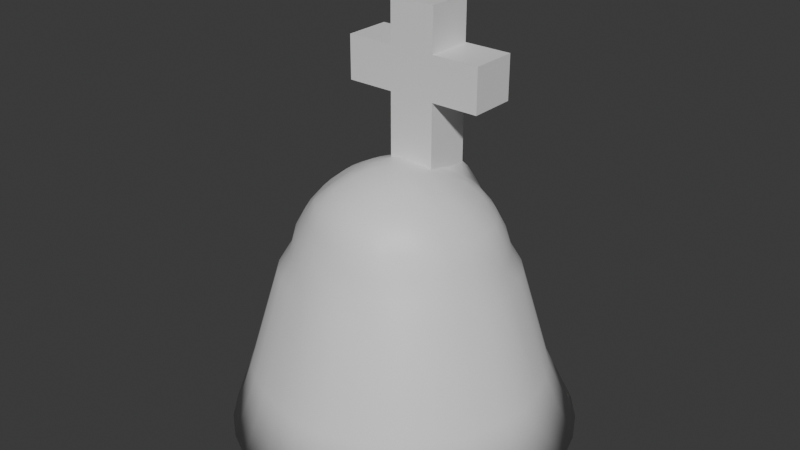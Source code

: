# Source: Hood.blend  (saved by Blender 4.0.36; exported with 4.5.12 LTS)
import bpy
from mathutils import Matrix  # noqa: F401  (used for matrix-valued properties, if any)

bpy.ops.wm.read_factory_settings(use_empty=True)
scene = bpy.context.scene
scene.name = 'Scene'

# ---- collections
col_collection = bpy.data.collections.new('Collection'); scene.collection.children.link(col_collection)

# ---- materials (node trees are filled in below, after node groups)
mat_material = bpy.data.materials.new('Material')
mat_material.alpha_threshold = 0.0
mat_material.use_transparent_shadow = False
mat_material.roughness = 0.5
mat_material.line_color = (0.0, 0.0, 0.0, 1.0)

# ---- material node trees
mat_material.use_nodes = True; mat_material.node_tree.nodes.clear()
_N = mat_material.node_tree.nodes; _L = mat_material.node_tree.links
n0 = _N.new('ShaderNodeOutputMaterial'); n0.name = 'Material Output'; n0.location = (300, 300)
n1 = _N.new('ShaderNodeBsdfPrincipled'); n1.name = 'Principled BSDF'; n1.location = (10, 300)
n1.inputs[3].default_value = 1.45
_L.new(n1.outputs[0], n0.inputs[0])
n0.is_active_output = True

# ---- world
world_world = bpy.data.worlds.new('World'); scene.world = world_world
world_world.use_nodes = True; world_world.node_tree.nodes.clear()
_N = world_world.node_tree.nodes; _L = world_world.node_tree.links
n0 = _N.new('ShaderNodeOutputWorld'); n0.name = 'World Output'; n0.location = (300, 300)
n1 = _N.new('ShaderNodeBackground'); n1.name = 'Background'; n1.location = (10, 300)
n1.inputs[0].default_value = (0.05088, 0.05088, 0.05088, 1.0)
_L.new(n1.outputs[0], n0.inputs[0])
n0.is_active_output = True
world_world.color = (0.05088, 0.05088, 0.05088)
world_world.use_sun_shadow = False
world_world.sun_shadow_jitter_overblur = 0.0

# ---- meshes
me_base_001 = bpy.data.meshes.new('Base.001')
me_base_001.from_pydata([(0.0, 0.1561, 5.285), (0.03045, 0.1531, 5.285), (0.0, 0.0, 5.3), (5.215e-08, 0.3061, 5.239), (-0.03045, 0.1531, 5.285), (-0.05973, 0.3003, 5.239), (-0.05973, 0.1442, 5.285), (-0.1172, 0.2828, 5.239), (-0.08671, 0.1298, 5.285), (-0.1701, 0.2546, 5.239), (-0.1104, 0.1104, 5.285), (-0.2165, 0.2165, 5.239), (-0.1298, 0.08671, 5.285), (-0.2546, 0.1701, 5.239), (-0.1442, 0.05973, 5.285), (-0.2828, 0.1172, 5.239), (-0.1531, 0.03045, 5.285), (-0.3003, 0.05973, 5.239), (-0.1561, 4.284e-08, 5.285), (-0.3061, 3.725e-08, 5.239), (-0.1531, -0.03045, 5.285), (-0.3003, -0.05973, 5.239), (-0.1442, -0.05973, 5.285), (-0.2828, -0.1172, 5.239), (-0.1298, -0.08671, 5.285), (-0.2546, -0.1701, 5.239), (-0.1104, -0.1104, 5.285), (-0.2165, -0.2165, 5.239), (-0.08671, -0.1298, 5.285), (-0.1701, -0.2546, 5.239), (-0.05973, -0.1442, 5.285), (-0.1172, -0.2828, 5.239), (-0.03045, -0.1531, 5.285), (-0.05973, -0.3003, 5.239), (-2.608e-08, -0.1561, 5.285), (-2.235e-08, -0.3061, 5.239), (0.03045, -0.1531, 5.285), (0.05973, -0.3003, 5.239), (0.05973, -0.1442, 5.285), (0.1172, -0.2828, 5.239), (0.08671, -0.1298, 5.285), (0.1701, -0.2546, 5.239), (0.1104, -0.1104, 5.285), (0.2165, -0.2165, 5.239), (0.1298, -0.08671, 5.285), (0.2546, -0.1701, 5.239), (0.1442, -0.05973, 5.285), (0.2828, -0.1172, 5.239), (0.1531, -0.03045, 5.285), (0.3003, -0.05973, 5.239), (0.1561, -1.49e-08, 5.285), (0.3061, -1.49e-08, 5.239), (0.1531, 0.03045, 5.285), (0.3003, 0.05973, 5.239), (0.1442, 0.05973, 5.285), (0.2828, 0.1172, 5.239), (0.1298, 0.08671, 5.285), (0.2546, 0.1701, 5.239), (0.1104, 0.1104, 5.285), (0.2165, 0.2165, 5.239), (0.08671, 0.1298, 5.285), (0.1701, 0.2546, 5.239), (0.05973, 0.1442, 5.285), (0.1172, 0.2828, 5.239), (0.1701, 0.4106, 5.165), (0.05973, 0.3003, 5.239), (0.08671, 0.4359, 5.165), (0.1104, 0.5548, 5.066), (0.0, 0.4445, 5.165), (0.0, 0.5657, 5.066), (-0.08671, 0.4359, 5.165), (-0.1104, 0.5548, 5.066), (-0.1701, 0.4106, 5.165), (-0.2165, 0.5226, 5.066), (-0.2469, 0.3696, 5.165), (-0.3143, 0.4703, 5.066), (-0.3143, 0.3143, 5.165), (-0.4, 0.4, 5.066), (-0.3696, 0.2469, 5.165), (-0.4703, 0.3143, 5.066), (-0.4106, 0.1701, 5.165), (-0.5226, 0.2165, 5.066), (-0.4359, 0.08671, 5.165), (-0.5548, 0.1104, 5.066), (-0.4445, 8.196e-08, 5.165), (-0.5657, 7.451e-08, 5.066), (-0.4359, -0.08671, 5.165), (-0.5548, -0.1104, 5.066), (-0.4106, -0.1701, 5.165), (-0.5226, -0.2165, 5.066), (-0.3696, -0.2469, 5.165), (-0.4703, -0.3143, 5.066), (-0.3143, -0.3143, 5.165), (-0.4, -0.4, 5.066), (-0.2469, -0.3696, 5.165), (-0.3143, -0.4703, 5.066), (-0.1701, -0.4106, 5.165), (-0.2165, -0.5226, 5.066), (-0.08671, -0.4359, 5.165), (-0.1104, -0.5548, 5.066), (-5.96e-08, -0.4445, 5.165), (-4.47e-08, -0.5657, 5.066), (0.08671, -0.4359, 5.165), (0.1104, -0.5548, 5.066), (0.1701, -0.4106, 5.165), (0.2165, -0.5226, 5.066), (0.2469, -0.3696, 5.165), (0.3143, -0.4704, 5.066), (0.3143, -0.3143, 5.165), (0.4, -0.4, 5.066), (0.3696, -0.2469, 5.165), (0.4703, -0.3143, 5.066), (0.4106, -0.1701, 5.165), (0.5226, -0.2165, 5.066), (0.4359, -0.08671, 5.165), (0.5548, -0.1104, 5.066), (0.4445, -3.725e-08, 5.165), (0.5657, -4.47e-08, 5.066), (0.4359, 0.08671, 5.165), (0.5548, 0.1104, 5.066), (0.4106, 0.1701, 5.165), (0.5226, 0.2165, 5.066), (0.3696, 0.2469, 5.165), (0.4704, 0.3143, 5.066), (0.3143, 0.3143, 5.165), (0.4, 0.4, 5.066), (0.2469, 0.3696, 5.165), (0.3143, 0.4704, 5.066), (0.3696, 0.5531, 4.944), (0.2165, 0.5226, 5.066), (0.2546, 0.6145, 4.944), (0.2828, 0.6828, 4.806), (0.1298, 0.6524, 4.944), (0.1442, 0.7249, 4.806), (1.788e-07, 0.6652, 4.944), (-0.1298, 0.6524, 4.944), (0.0, 0.7391, 4.806), (0.0, 0.7846, 4.656), (-0.1442, 0.7249, 4.806), (-0.1531, 0.7696, 4.656), (-0.2828, 0.6828, 4.806), (-0.2546, 0.6145, 4.944), (-0.3003, 0.7249, 4.656), (-0.4106, 0.6145, 4.806), (-0.3696, 0.5531, 4.944), (-0.4359, 0.6524, 4.656), (-0.5226, 0.5226, 4.806), (-0.4703, 0.4704, 4.944), (-0.5548, 0.5548, 4.656), (-0.6145, 0.4106, 4.806), (-0.5531, 0.3696, 4.944), (-0.6524, 0.4359, 4.656), (-0.6828, 0.2828, 4.806), (-0.6145, 0.2546, 4.944), (-0.7249, 0.3003, 4.656), (-0.7249, 0.1442, 4.806), (-0.6524, 0.1298, 4.944), (-0.7696, 0.1531, 4.656), (-0.7391, 1.043e-07, 4.806), (-0.6652, 8.941e-08, 4.944), (-0.7846, 1.639e-07, 4.656), (-0.7249, -0.1442, 4.806), (-0.6524, -0.1298, 4.944), (-0.7696, -0.1531, 4.656), (-0.6828, -0.2828, 4.806), (-0.6145, -0.2546, 4.944), (-0.7249, -0.3003, 4.656), (-0.6145, -0.4106, 4.806), (-0.5531, -0.3696, 4.944), (-0.6524, -0.4359, 4.656), (-0.5226, -0.5226, 4.806), (-0.4704, -0.4703, 4.944), (-0.5548, -0.5548, 4.656), (-0.4106, -0.6145, 4.806), (-0.3696, -0.5531, 4.944), (-0.4359, -0.6524, 4.656), (-0.2828, -0.6828, 4.806), (-0.2546, -0.6145, 4.944), (-0.3003, -0.7249, 4.656), (-0.1442, -0.7249, 4.806), (-0.1298, -0.6524, 4.944), (-0.1531, -0.7696, 4.656), (-1.043e-07, -0.7391, 4.806), (-4.47e-08, -0.6652, 4.944), (-1.043e-07, -0.7846, 4.656), (0.1442, -0.7249, 4.806), (0.1298, -0.6524, 4.944), (0.1531, -0.7696, 4.656), (0.2828, -0.6828, 4.806), (0.2546, -0.6145, 4.944), (0.3003, -0.7249, 4.656), (0.4106, -0.6145, 4.806), (0.3696, -0.5531, 4.944), (0.4359, -0.6524, 4.656), (0.5226, -0.5226, 4.806), (0.4704, -0.4704, 4.944), (0.5548, -0.5548, 4.656), (0.6145, -0.4106, 4.806), (0.5531, -0.3696, 4.944), (0.6524, -0.4359, 4.656), (0.6828, -0.2828, 4.806), (0.6145, -0.2546, 4.944), (0.7249, -0.3003, 4.656), (0.7249, -0.1442, 4.806), (0.6524, -0.1298, 4.944), (0.7696, -0.1531, 4.656), (0.7391, -1.043e-07, 4.806), (0.6652, -2.98e-08, 4.944), (0.7846, -4.47e-08, 4.656), (0.7249, 0.1442, 4.806), (0.6524, 0.1298, 4.944), (0.7696, 0.1531, 4.656), (0.6828, 0.2828, 4.806), (0.6145, 0.2546, 4.944), (0.7249, 0.3003, 4.656), (0.6145, 0.4106, 4.806), (0.5531, 0.3696, 4.944), (0.6524, 0.4359, 4.656), (0.5226, 0.5226, 4.806), (0.4704, 0.4704, 4.944), (0.5548, 0.5548, 4.656), (0.4106, 0.6145, 4.806), (0.4359, 0.6524, 4.656), (0.4876, 0.7297, 4.5), (0.3003, 0.7249, 4.656), (0.3359, 0.8108, 4.5), (0.1531, 0.7696, 4.656), (0.1712, 0.8608, 4.5), (-0.2345, 0.2345, 5.3), (-1.392e-08, 0.8776, 4.5), (-0.1197, 0.1197, 5.349), (-0.1712, 0.8608, 4.5), (-0.1842, 0.2757, 5.3), (-0.3359, 0.8108, 4.5), (-0.4267, 1.03, 3.694), (-0.4876, 0.7297, 4.5), (-0.6195, 0.9272, 3.694), (-0.6206, 0.6206, 4.5), (-0.7885, 0.7885, 3.694), (-0.7297, 0.4876, 4.5), (-0.9272, 0.6195, 3.694), (-0.8108, 0.3359, 4.5), (-1.03, 0.4267, 3.694), (-0.8608, 0.1712, 4.5), (-1.094, 0.2175, 3.694), (-0.8776, 1.273e-07, 4.5), (-1.115, 2.289e-07, 3.694), (-0.8608, -0.1712, 4.5), (-1.094, -0.2175, 3.694), (-0.8108, -0.3359, 4.5), (-1.03, -0.4267, 3.694), (-0.7297, -0.4876, 4.5), (-0.9272, -0.6195, 3.694), (-0.6206, -0.6206, 4.5), (-0.7885, -0.7885, 3.694), (-0.4876, -0.7297, 4.5), (-0.6195, -0.9272, 3.694), (-0.3359, -0.8108, 4.5), (-0.4267, -1.03, 3.694), (-0.1712, -0.8608, 4.5), (-0.2175, -1.094, 3.694), (-1.12e-07, -0.8776, 4.5), (-1.756e-07, -1.115, 3.694), (0.1712, -0.8608, 4.5), (0.2175, -1.094, 3.694), (0.3359, -0.8108, 4.5), (0.4267, -1.03, 3.694), (0.4876, -0.7297, 4.5), (0.6195, -0.9272, 3.694), (0.6206, -0.6206, 4.5), (0.7885, -0.7885, 3.694), (0.7297, -0.4876, 4.5), (0.9272, -0.6195, 3.694), (0.8108, -0.3359, 4.5), (1.03, -0.4267, 3.694), (0.8608, -0.1712, 4.5), (1.094, -0.2175, 3.694), (0.8776, -6.883e-08, 4.5), (1.115, -6.76e-08, 3.694), (0.8608, 0.1712, 4.5), (1.094, 0.2175, 3.694), (0.8108, 0.3359, 4.5), (1.03, 0.4267, 3.694), (0.7297, 0.4876, 4.5), (0.9272, 0.6195, 3.694), (0.6206, 0.6206, 4.5), (0.7885, 0.7885, 3.694), (0.9403, 0.9756, 3.202), (0.6195, 0.9272, 3.694), (0.7396, 1.14, 3.202), (-0.09404, 0.1407, 5.349), (-0.0869, 0.3143, 5.335), (-0.06478, 0.1564, 5.349), (-0.02469, 0.3332, 5.335), (-0.03302, 0.166, 5.349), (0.04, 0.3396, 5.335), (-3.51e-09, -3.658e-09, 5.366), (-3.288e-08, 0.1693, 5.349), (-0.5029, 1.263, 3.202), (-0.7319, 1.14, 3.202), (-0.9326, 0.9756, 3.202), (-1.097, 0.7749, 3.202), (-1.22, 0.5459, 3.202), (-1.295, 0.2975, 3.202), (-1.32, 0.03914, 3.202), (-1.295, -0.2192, 3.202), (-1.22, -0.4676, 3.202), (-1.097, -0.6966, 3.202), (-0.9326, -0.8973, 3.202), (-0.7319, -1.062, 3.202), (-0.5029, -1.184, 3.202), (-0.2545, -1.26, 3.202), (0.003855, -1.285, 3.202), (0.2622, -1.26, 3.202), (0.5106, -1.184, 3.202), (0.7396, -1.062, 3.202), (0.9403, -0.8973, 3.202), (1.105, -0.6966, 3.202), (1.227, -0.4676, 3.202), (1.303, -0.2192, 3.202), (1.328, 0.03914, 3.202), (1.303, 0.2975, 3.202), (1.227, 0.5459, 3.202), (1.105, 0.7749, 3.202), (0.03302, 0.166, 5.349), (-0.1407, 0.09404, 5.349), (-0.2757, 0.1842, 5.3), (-0.1564, 0.06478, 5.349), (-0.3064, 0.1269, 5.3), (-0.166, 0.03302, 5.349), (-0.3253, 0.0647, 5.3), (-0.1693, 4.806e-08, 5.349), (-0.3316, 4.51e-08, 5.3), (-0.1708, -0.0859, 5.358), (-0.3253, -0.0647, 5.3), (-0.1612, -0.1177, 5.358), (-0.3064, -0.1269, 5.3), (-0.1455, -0.1469, 5.358), (-0.2805, -0.2371, 5.308), (-0.1245, -0.1726, 5.358), (-0.2393, -0.2874, 5.308), (-0.09884, -0.1936, 5.358), (-0.189, -0.3286, 5.308), (-0.06958, -0.2093, 5.358), (-0.1317, -0.3593, 5.308), (-0.03782, -0.2189, 5.358), (-0.0695, -0.3781, 5.308), (-0.0048, -0.2221, 5.358), (-0.0048, -0.3845, 5.308), (0.02822, -0.2189, 5.358), (0.0599, -0.3781, 5.308), (0.05998, -0.2093, 5.358), (0.1221, -0.3593, 5.308), (0.08924, -0.1936, 5.358), (0.1794, -0.3286, 5.308), (0.1149, -0.1726, 5.358), (0.2297, -0.2874, 5.308), (0.1359, -0.1469, 5.358), (0.2709, -0.2371, 5.308), (0.1516, -0.1177, 5.358), (0.3016, -0.1798, 5.308), (0.1612, -0.0859, 5.358), (0.3205, -0.1176, 5.308), (0.1693, -1.633e-08, 5.349), (0.3316, -1.741e-08, 5.3), (0.166, 0.03302, 5.349), (0.3253, 0.0647, 5.3), (0.1564, 0.06478, 5.349), (0.3064, 0.1269, 5.3), (0.1407, 0.09404, 5.349), (0.2757, 0.1842, 5.3), (0.1197, 0.1197, 5.349), (0.2345, 0.2345, 5.3), (0.09404, 0.1407, 5.349), (0.1842, 0.2757, 5.3), (0.06478, 0.1564, 5.349), (0.1669, 0.3143, 5.335), (0.184, 0.5114, 5.269), (0.1047, 0.3332, 5.335), (0.09376, 0.5388, 5.269), (0.1193, 0.6674, 5.161), (-0.0001187, 0.548, 5.269), (-0.0001187, 0.6791, 5.161), (-0.094, 0.5388, 5.269), (-0.1196, 0.6674, 5.161), (-0.1843, 0.5114, 5.269), (-0.2343, 0.5657, 5.112), (-0.2674, 0.4001, 5.22), (-0.3402, 0.5091, 5.112), (-0.3403, 0.3403, 5.22), (-0.433, 0.433, 5.112), (-0.4001, 0.2674, 5.22), (-0.5091, 0.3402, 5.112), (-0.4446, 0.1842, 5.22), (-0.5657, 0.2343, 5.112), (-0.472, 0.09388, 5.22), (-0.6006, 0.1195, 5.112), (-0.4812, 9.32e-08, 5.22), (-0.6123, 8.672e-08, 5.112), (-0.472, -0.09388, 5.22), (-0.6006, -0.1195, 5.112), (-0.4446, -0.1842, 5.22), (-0.5657, -0.2343, 5.112), (-0.4001, -0.2674, 5.22), (-0.5091, -0.3402, 5.112), (-0.3451, -0.3932, 5.228), (-0.4378, -0.4859, 5.121), (-0.2722, -0.453, 5.228), (-0.345, -0.562, 5.121), (-0.189, -0.4975, 5.228), (-0.2391, -0.6186, 5.121), (-0.09868, -0.5249, 5.228), (-0.1243, -0.6534, 5.121), (-0.0048, -0.5341, 5.228), (-0.0048, -0.6652, 5.121), (0.08908, -0.5249, 5.228), (0.1147, -0.6534, 5.121), (0.1794, -0.4975, 5.228), (0.2295, -0.6186, 5.121), (0.2626, -0.453, 5.228), (0.3354, -0.562, 5.121), (0.3355, -0.3932, 5.228), (0.456, -0.4729, 5.119), (0.3953, -0.3202, 5.228), (0.5322, -0.3801, 5.119), (0.4398, -0.237, 5.228), (0.5609, -0.2872, 5.121), (0.4672, -0.1468, 5.228), (0.5958, -0.1723, 5.121), (0.4812, -4.473e-08, 5.22), (0.6123, -5.676e-08, 5.112), (0.472, 0.09388, 5.22), (0.6006, 0.1195, 5.112), (0.4141, 0.2193, 5.215), (0.5352, 0.2695, 5.107), (0.3696, 0.3025, 5.215), (0.4786, 0.3753, 5.107), (0.3403, 0.3403, 5.22), (0.433, 0.433, 5.112), (0.2674, 0.4001, 5.22), (0.3402, 0.5091, 5.112), (0.4, 0.5986, 4.981), (0.2343, 0.5657, 5.112), (0.2755, 0.6651, 4.981), (0.3061, 0.739, 4.831), (0.1327, 0.7675, 5.017), (0.1483, 0.8459, 4.867), (-0.007767, 0.7813, 5.017), (-0.1482, 0.7675, 5.017), (-0.007768, 0.8613, 4.867), (0.0577, 0.8891, 4.666), (-0.1638, 0.8459, 4.867), (-0.1071, 0.8729, 4.666), (-0.3061, 0.739, 4.831), (-0.2755, 0.6651, 4.981), (-0.3232, 0.7803, 4.683), (-0.4444, 0.6651, 4.831), (-0.4, 0.5986, 4.981), (-0.4693, 0.7023, 4.683), (-0.5478, 0.5803, 4.834), (-0.4912, 0.5238, 4.984), (-0.5972, 0.5972, 4.683), (-0.6472, 0.4591, 4.834), (-0.5808, 0.4147, 4.984), (-0.7023, 0.4693, 4.683), (-0.7597, 0.2881, 4.831), (-0.6858, 0.2575, 4.98), (-0.7803, 0.3232, 4.683), (-0.8052, 0.1381, 4.831), (-0.7268, 0.1225, 4.98), (-0.8284, 0.1648, 4.683), (-0.7999, 1.192e-07, 4.831), (-0.7199, 1.019e-07, 4.981), (-0.8446, 1.828e-07, 4.683), (-0.7845, -0.156, 4.831), (-0.7061, -0.1404, 4.981), (-0.8284, -0.1648, 4.683), (-0.7323, -0.3209, 4.837), (-0.6584, -0.2903, 4.986), (-0.7803, -0.3232, 4.683), (-0.6584, -0.4592, 4.837), (-0.5919, -0.4148, 4.986), (-0.7023, -0.4693, 4.683), (-0.5656, -0.5656, 4.831), (-0.5091, -0.5091, 4.981), (-0.5972, -0.5972, 4.683), (-0.4444, -0.6651, 4.831), (-0.3876, -0.6098, 4.983), (-0.4693, -0.7023, 4.683), (-0.3061, -0.739, 4.831), (-0.2755, -0.6651, 4.981), (-0.3232, -0.7803, 4.683), (-0.156, -0.7845, 4.831), (-0.1404, -0.7061, 4.981), (-0.1648, -0.8284, 4.683), (-1.179e-07, -0.7999, 4.831), (0.01521, -0.738, 4.978), (-1.159e-07, -0.8446, 4.683), (0.156, -0.7845, 4.831), (0.1557, -0.7242, 4.978), (0.1648, -0.8284, 4.683), (0.3061, -0.739, 4.831), (0.2907, -0.6832, 4.978), (0.3232, -0.7803, 4.683), (0.3991, -0.6924, 4.823), (0.3547, -0.6259, 4.973), (0.4693, -0.7023, 4.683), (0.5203, -0.5929, 4.823), (0.4916, -0.5234, 4.971), (0.5972, -0.5972, 4.683), (0.6651, -0.4444, 4.831), (0.6264, -0.387, 4.979), (0.7023, -0.4693, 4.683), (0.739, -0.3061, 4.831), (0.6651, -0.2755, 4.981), (0.7803, -0.3232, 4.683), (0.7845, -0.156, 4.831), (0.7061, -0.1404, 4.981), (0.8284, -0.1648, 4.683), (0.7999, -1.245e-07, 4.831), (0.7199, -4.496e-08, 4.981), (0.8446, -6.129e-08, 4.683), (0.7845, 0.156, 4.831), (0.7061, 0.1404, 4.981), (0.8284, 0.1648, 4.683), (0.7603, 0.2827, 4.829), (0.6864, 0.2521, 4.979), (0.7803, 0.3232, 4.683), (0.6864, 0.421, 4.829), (0.6199, 0.3766, 4.979), (0.7023, 0.4693, 4.683), (0.586, 0.5422, 4.834), (0.5091, 0.5091, 4.981), (0.6177, 0.5739, 4.685), (0.4648, 0.6417, 4.834), (0.4897, 0.6789, 4.685), (0.5213, 0.7765, 4.532), (0.3232, 0.7803, 4.683), (0.3575, 0.863, 4.534), (0.2225, 0.8729, 4.666), (0.1822, 0.9161, 4.534), (-1.351e-07, 0.9341, 4.534), (-0.1822, 0.9161, 4.534), (-0.3598, 0.8633, 4.532), (-0.4576, 1.088, 3.698), (-0.5199, 0.7781, 4.531), (-0.6559, 0.9816, 3.698), (-0.6934, 0.6368, 4.519), (-0.8665, 0.8099, 3.686), (-0.8098, 0.495, 4.519), (-1.013, 0.631, 3.686), (-0.8646, 0.3581, 4.531), (-1.091, 0.4518, 3.698), (-0.9015, 0.1986, 4.523), (-1.142, 0.2464, 3.69), (-0.9195, 0.01604, 4.523), (-1.164, 0.01604, 3.69), (-0.9178, -0.1826, 4.531), (-1.158, -0.2303, 3.698), (-0.8646, -0.3581, 4.531), (-1.091, -0.4518, 3.698), (-0.769, -0.5499, 4.523), (-0.9726, -0.6859, 3.691), (-0.6526, -0.6917, 4.523), (-0.8258, -0.8648, 3.691), (-0.5199, -0.7781, 4.531), (-0.6559, -0.9816, 3.698), (-0.3676, -0.8414, 4.526), (-0.4613, -1.068, 3.694), (-0.1921, -0.8946, 4.526), (-0.2398, -1.135, 3.694), (-1.239e-07, -0.9358, 4.531), (-1.928e-07, -1.181, 3.698), (0.1826, -0.9178, 4.531), (0.2303, -1.158, 3.698), (0.4015, -0.8447, 4.527), (0.4952, -1.071, 3.695), (0.5633, -0.7582, 4.527), (0.6993, -0.9617, 3.695), (0.6617, -0.6617, 4.531), (0.8348, -0.8348, 3.698), (0.7781, -0.5199, 4.531), (0.9816, -0.6559, 3.698), (0.8561, -0.3471, 4.524), (1.082, -0.4408, 3.691), (0.9094, -0.1716, 4.524), (1.149, -0.2194, 3.691), (0.9358, -8.61e-08, 4.531), (1.181, -8.524e-08, 3.698), (0.9006, 0.2027, 4.526), (1.141, 0.2504, 3.694), (0.8474, 0.3782, 4.526), (1.074, 0.4719, 3.694), (0.7967, 0.4995, 4.529), (1.0, 0.6355, 3.697), (0.6803, 0.6413, 4.529), (0.8534, 0.8144, 3.697), (0.9944, 1.03, 3.17), (0.6611, 0.9778, 3.698), (0.7882, 1.2, 3.17), (-0.5391, 1.33, 3.17), (-0.7744, 1.204, 3.17), (-0.9867, 1.03, 3.17), (-1.161, 0.8174, 3.17), (-1.29, 0.5752, 3.17), (-1.37, 0.3124, 3.17), (-1.397, 0.03914, 3.17), (-1.37, -0.2342, 3.17), (-1.29, -0.497, 3.17), (-1.161, -0.7392, 3.17), (-0.9867, -0.9514, 3.17), (-0.7744, -1.126, 3.17), (-0.5322, -1.255, 3.17), (-0.2694, -1.335, 3.17), (0.003855, -1.362, 3.17), (0.2772, -1.335, 3.17), (0.54, -1.255, 3.17), (0.7821, -1.126, 3.17), (0.9944, -0.9514, 3.17), (1.169, -0.7392, 3.17), (-0.1918, 0.1145, 5.242), (1.298, -0.497, 3.17), (-0.1918, 0.1145, 5.855), (1.378, -0.2342, 3.17), (-0.1918, 0.498, 5.242), (1.405, 0.03914, 3.17), (-0.1918, 0.498, 5.855), (1.378, 0.3124, 3.17), (0.1918, 0.1145, 5.242), (1.298, 0.5752, 3.17), (0.1918, 0.1145, 5.855), (1.169, 0.8174, 3.17), (0.1918, 0.498, 5.242), (0.1918, 0.498, 5.855), (0.1918, 0.498, 6.211), (-0.1918, 0.498, 6.211), (-0.1918, 0.1145, 6.211), (0.1918, 0.1145, 6.211), (0.1918, 0.498, 6.568), (-0.1918, 0.498, 6.568), (-0.1918, 0.1145, 6.568), (0.1918, 0.1145, 6.568), (-0.5827, 0.498, 5.855), (-0.5827, 0.1145, 5.855), (0.5827, 0.1145, 5.855), (0.5827, 0.498, 5.855), (-0.5827, 0.498, 6.211), (-0.5827, 0.1145, 6.211), (0.5827, 0.1145, 6.211), (0.5827, 0.498, 6.211)], [], [(3, 65, 1, 0), (0, 1, 2), (4, 0, 2), (5, 3, 0, 4), (7, 5, 4, 6), (6, 4, 2), (9, 7, 6, 8), (8, 6, 2), (11, 9, 8, 10), (10, 8, 2), (13, 11, 10, 12), (12, 10, 2), (15, 13, 12, 14), (14, 12, 2), (17, 15, 14, 16), (16, 14, 2), (19, 17, 16, 18), (18, 16, 2), (21, 19, 18, 20), (20, 18, 2), (23, 21, 20, 22), (22, 20, 2), (24, 22, 2), (25, 23, 22, 24), (27, 25, 24, 26), (26, 24, 2), (29, 27, 26, 28), (28, 26, 2), (31, 29, 28, 30), (30, 28, 2), (33, 31, 30, 32), (32, 30, 2), (35, 33, 32, 34), (34, 32, 2), (37, 35, 34, 36), (36, 34, 2), (39, 37, 36, 38), (38, 36, 2), (41, 39, 38, 40), (40, 38, 2), (43, 41, 40, 42), (42, 40, 2), (45, 43, 42, 44), (44, 42, 2), (47, 45, 44, 46), (46, 44, 2), (49, 47, 46, 48), (48, 46, 2), (51, 49, 48, 50), (50, 48, 2), (53, 51, 50, 52), (52, 50, 2), (55, 53, 52, 54), (54, 52, 2), (57, 55, 54, 56), (56, 54, 2), (59, 57, 56, 58), (58, 56, 2), (61, 59, 58, 60), (60, 58, 2), (63, 61, 60, 62), (62, 60, 2), (65, 63, 62, 1), (1, 62, 2), (64, 126, 61, 63), (66, 64, 63, 65), (68, 66, 65, 3), (67, 129, 64, 66), (69, 67, 66, 68), (71, 69, 68, 70), (70, 68, 3, 5), (72, 70, 5, 7), (73, 71, 70, 72), (74, 72, 7, 9), (75, 73, 72, 74), (76, 74, 9, 11), (77, 75, 74, 76), (78, 76, 11, 13), (79, 77, 76, 78), (80, 78, 13, 15), (81, 79, 78, 80), (82, 80, 15, 17), (83, 81, 80, 82), (84, 82, 17, 19), (85, 83, 82, 84), (86, 84, 19, 21), (87, 85, 84, 86), (88, 86, 21, 23), (89, 87, 86, 88), (90, 88, 23, 25), (91, 89, 88, 90), (92, 90, 25, 27), (93, 91, 90, 92), (94, 92, 27, 29), (95, 93, 92, 94), (96, 94, 29, 31), (97, 95, 94, 96), (98, 96, 31, 33), (99, 97, 96, 98), (100, 98, 33, 35), (101, 99, 98, 100), (102, 100, 35, 37), (103, 101, 100, 102), (104, 102, 37, 39), (105, 103, 102, 104), (106, 104, 39, 41), (107, 105, 104, 106), (108, 106, 41, 43), (109, 107, 106, 108), (110, 108, 43, 45), (111, 109, 108, 110), (112, 110, 45, 47), (113, 111, 110, 112), (114, 112, 47, 49), (115, 113, 112, 114), (116, 114, 49, 51), (117, 115, 114, 116), (118, 116, 51, 53), (119, 117, 116, 118), (120, 118, 53, 55), (121, 119, 118, 120), (122, 120, 55, 57), (123, 121, 120, 122), (124, 122, 57, 59), (125, 123, 122, 124), (126, 124, 59, 61), (127, 125, 124, 126), (129, 127, 126, 64), (128, 219, 125, 127), (130, 128, 127, 129), (132, 130, 129, 67), (131, 221, 128, 130), (133, 131, 130, 132), (134, 132, 67, 69), (136, 133, 132, 134), (138, 136, 134, 135), (135, 134, 69, 71), (139, 137, 136, 138), (137, 226, 133, 136), (140, 138, 135, 141), (142, 139, 138, 140), (143, 140, 141, 144), (145, 142, 140, 143), (146, 143, 144, 147), (148, 145, 143, 146), (149, 146, 147, 150), (151, 148, 146, 149), (152, 149, 150, 153), (154, 151, 149, 152), (155, 152, 153, 156), (157, 154, 152, 155), (158, 155, 156, 159), (160, 157, 155, 158), (161, 158, 159, 162), (163, 160, 158, 161), (164, 161, 162, 165), (166, 163, 161, 164), (167, 164, 165, 168), (169, 166, 164, 167), (170, 167, 168, 171), (172, 169, 167, 170), (173, 170, 171, 174), (175, 172, 170, 173), (176, 173, 174, 177), (178, 175, 173, 176), (179, 176, 177, 180), (181, 178, 176, 179), (182, 179, 180, 183), (184, 181, 179, 182), (185, 182, 183, 186), (187, 184, 182, 185), (188, 185, 186, 189), (190, 187, 185, 188), (191, 188, 189, 192), (193, 190, 188, 191), (194, 191, 192, 195), (196, 193, 191, 194), (197, 194, 195, 198), (199, 196, 194, 197), (200, 197, 198, 201), (202, 199, 197, 200), (203, 200, 201, 204), (205, 202, 200, 203), (206, 203, 204, 207), (208, 205, 203, 206), (209, 206, 207, 210), (211, 208, 206, 209), (212, 209, 210, 213), (214, 211, 209, 212), (215, 212, 213, 216), (217, 214, 212, 215), (218, 215, 216, 219), (220, 217, 215, 218), (221, 218, 219, 128), (222, 220, 218, 221), (224, 222, 221, 131), (223, 285, 220, 222), (225, 223, 222, 224), (226, 224, 131, 133), (227, 225, 224, 226), (229, 227, 226, 137), (336, 335, 333, 334), (333, 296, 331), (231, 229, 137, 139), (334, 333, 331, 332), (233, 231, 139, 142), (331, 296, 329), (235, 233, 142, 145), (236, 234, 233, 235), (237, 235, 145, 148), (238, 236, 235, 237), (239, 237, 148, 151), (240, 238, 237, 239), (241, 239, 151, 154), (242, 240, 239, 241), (243, 241, 154, 157), (244, 242, 241, 243), (245, 243, 157, 160), (246, 244, 243, 245), (247, 245, 160, 163), (248, 246, 245, 247), (249, 247, 163, 166), (250, 248, 247, 249), (251, 249, 166, 169), (252, 250, 249, 251), (253, 251, 169, 172), (254, 252, 251, 253), (255, 253, 172, 175), (256, 254, 253, 255), (257, 255, 175, 178), (258, 256, 255, 257), (259, 257, 178, 181), (260, 258, 257, 259), (261, 259, 181, 184), (262, 260, 259, 261), (263, 261, 184, 187), (264, 262, 261, 263), (265, 263, 187, 190), (266, 264, 263, 265), (267, 265, 190, 193), (268, 266, 265, 267), (269, 267, 193, 196), (270, 268, 267, 269), (271, 269, 196, 199), (272, 270, 269, 271), (273, 271, 199, 202), (274, 272, 271, 273), (275, 273, 202, 205), (276, 274, 273, 275), (277, 275, 205, 208), (278, 276, 275, 277), (279, 277, 208, 211), (280, 278, 277, 279), (281, 279, 211, 214), (282, 280, 279, 281), (283, 281, 214, 217), (284, 282, 281, 283), (285, 283, 217, 220), (286, 284, 283, 285), (288, 286, 285, 223), (287, 323, 284, 286), (289, 287, 286, 288), (332, 331, 329, 330), (329, 296, 327), (330, 329, 327, 328), (327, 296, 325), (328, 327, 325, 326), (325, 296, 230), (326, 325, 230, 228), (230, 296, 290), (228, 230, 290, 232), (290, 296, 292), (232, 290, 292, 291), (292, 296, 294), (291, 292, 294, 293), (293, 294, 297, 295), (294, 296, 297), (297, 296, 324), (323, 322, 282, 284), (322, 321, 280, 282), (321, 320, 278, 280), (320, 319, 276, 278), (319, 318, 274, 276), (318, 317, 272, 274), (317, 316, 270, 272), (316, 315, 268, 270), (315, 314, 266, 268), (314, 313, 264, 266), (313, 312, 262, 264), (312, 311, 260, 262), (311, 310, 258, 260), (310, 309, 256, 258), (309, 308, 254, 256), (308, 307, 252, 254), (307, 306, 250, 252), (306, 305, 248, 250), (305, 304, 246, 248), (304, 303, 244, 246), (303, 302, 242, 244), (302, 301, 240, 242), (301, 300, 238, 240), (300, 299, 236, 238), (299, 298, 234, 236), (295, 297, 324, 378), (219, 216, 123, 125), (216, 213, 121, 123), (213, 210, 119, 121), (210, 207, 117, 119), (207, 204, 115, 117), (204, 201, 113, 115), (201, 198, 111, 113), (198, 195, 109, 111), (195, 192, 107, 109), (192, 189, 105, 107), (189, 186, 103, 105), (186, 183, 101, 103), (183, 180, 99, 101), (180, 177, 97, 99), (177, 174, 95, 97), (174, 171, 93, 95), (171, 168, 91, 93), (168, 165, 89, 91), (165, 162, 87, 89), (162, 159, 85, 87), (159, 156, 83, 85), (156, 153, 81, 83), (153, 150, 79, 81), (150, 147, 77, 79), (147, 144, 75, 77), (144, 141, 73, 75), (141, 135, 71, 73), (335, 296, 333), (337, 296, 335), (338, 337, 335, 336), (340, 339, 337, 338), (339, 296, 337), (342, 341, 339, 340), (341, 296, 339), (344, 343, 341, 342), (343, 296, 341), (346, 345, 343, 344), (345, 296, 343), (348, 347, 345, 346), (347, 296, 345), (350, 349, 347, 348), (349, 296, 347), (352, 351, 349, 350), (351, 296, 349), (354, 353, 351, 352), (353, 296, 351), (356, 355, 353, 354), (355, 296, 353), (358, 357, 355, 356), (357, 296, 355), (360, 359, 357, 358), (359, 296, 357), (362, 361, 359, 360), (361, 296, 359), (364, 363, 361, 362), (363, 296, 361), (366, 365, 363, 364), (365, 296, 363), (368, 367, 365, 366), (367, 296, 365), (370, 369, 367, 368), (369, 296, 367), (372, 371, 369, 370), (371, 296, 369), (374, 373, 371, 372), (373, 296, 371), (376, 375, 373, 374), (375, 296, 373), (378, 324, 375, 376), (324, 296, 375), (377, 376, 374, 439), (379, 378, 376, 377), (381, 295, 378, 379), (380, 379, 377, 442), (382, 381, 379, 380), (384, 383, 381, 382), (383, 293, 295, 381), (385, 291, 293, 383), (386, 385, 383, 384), (387, 232, 291, 385), (388, 387, 385, 386), (389, 228, 232, 387), (390, 389, 387, 388), (391, 326, 228, 389), (392, 391, 389, 390), (393, 328, 326, 391), (394, 393, 391, 392), (395, 330, 328, 393), (396, 395, 393, 394), (397, 332, 330, 395), (398, 397, 395, 396), (399, 334, 332, 397), (400, 399, 397, 398), (401, 336, 334, 399), (402, 401, 399, 400), (403, 338, 336, 401), (404, 403, 401, 402), (405, 340, 338, 403), (406, 405, 403, 404), (407, 342, 340, 405), (408, 407, 405, 406), (409, 344, 342, 407), (410, 409, 407, 408), (411, 346, 344, 409), (412, 411, 409, 410), (413, 348, 346, 411), (414, 413, 411, 412), (415, 350, 348, 413), (416, 415, 413, 414), (417, 352, 350, 415), (418, 417, 415, 416), (419, 354, 352, 417), (420, 419, 417, 418), (421, 356, 354, 419), (422, 421, 419, 420), (423, 358, 356, 421), (424, 423, 421, 422), (425, 360, 358, 423), (426, 425, 423, 424), (427, 362, 360, 425), (428, 427, 425, 426), (429, 364, 362, 427), (430, 429, 427, 428), (431, 366, 364, 429), (432, 431, 429, 430), (433, 368, 366, 431), (434, 433, 431, 432), (435, 370, 368, 433), (436, 435, 433, 434), (437, 372, 370, 435), (438, 437, 435, 436), (439, 374, 372, 437), (440, 439, 437, 438), (442, 377, 439, 440), (441, 440, 438, 532), (443, 442, 440, 441), (445, 380, 442, 443), (444, 443, 441, 534), (446, 445, 443, 444), (447, 382, 380, 445), (449, 447, 445, 446), (451, 448, 447, 449), (448, 384, 382, 447), (452, 451, 449, 450), (450, 449, 446, 539), (453, 454, 448, 451), (455, 453, 451, 452), (456, 457, 454, 453), (458, 456, 453, 455), (459, 460, 457, 456), (461, 459, 456, 458), (462, 463, 460, 459), (464, 462, 459, 461), (465, 466, 463, 462), (467, 465, 462, 464), (468, 469, 466, 465), (470, 468, 465, 467), (471, 472, 469, 468), (473, 471, 468, 470), (474, 475, 472, 471), (476, 474, 471, 473), (477, 478, 475, 474), (479, 477, 474, 476), (480, 481, 478, 477), (482, 480, 477, 479), (483, 484, 481, 480), (485, 483, 480, 482), (486, 487, 484, 483), (488, 486, 483, 485), (489, 490, 487, 486), (491, 489, 486, 488), (492, 493, 490, 489), (494, 492, 489, 491), (495, 496, 493, 492), (497, 495, 492, 494), (498, 499, 496, 495), (500, 498, 495, 497), (501, 502, 499, 498), (503, 501, 498, 500), (504, 505, 502, 501), (506, 504, 501, 503), (507, 508, 505, 504), (509, 507, 504, 506), (510, 511, 508, 507), (512, 510, 507, 509), (513, 514, 511, 510), (515, 513, 510, 512), (516, 517, 514, 513), (518, 516, 513, 515), (519, 520, 517, 516), (521, 519, 516, 518), (522, 523, 520, 519), (524, 522, 519, 521), (525, 526, 523, 522), (527, 525, 522, 524), (528, 529, 526, 525), (530, 528, 525, 527), (531, 532, 529, 528), (533, 531, 528, 530), (534, 441, 532, 531), (535, 534, 531, 533), (537, 444, 534, 535), (536, 535, 533, 595), (538, 537, 535, 536), (539, 446, 444, 537), (540, 539, 537, 538), (541, 450, 539, 540), (542, 452, 450, 541), (543, 455, 452, 542), (545, 458, 455, 543), (546, 545, 543, 544), (547, 461, 458, 545), (548, 547, 545, 546), (549, 464, 461, 547), (550, 549, 547, 548), (551, 467, 464, 549), (552, 551, 549, 550), (553, 470, 467, 551), (554, 553, 551, 552), (555, 473, 470, 553), (556, 555, 553, 554), (557, 476, 473, 555), (558, 557, 555, 556), (559, 479, 476, 557), (560, 559, 557, 558), (561, 482, 479, 559), (562, 561, 559, 560), (563, 485, 482, 561), (564, 563, 561, 562), (565, 488, 485, 563), (566, 565, 563, 564), (567, 491, 488, 565), (568, 567, 565, 566), (569, 494, 491, 567), (570, 569, 567, 568), (571, 497, 494, 569), (572, 571, 569, 570), (573, 500, 497, 571), (574, 573, 571, 572), (575, 503, 500, 573), (576, 575, 573, 574), (577, 506, 503, 575), (578, 577, 575, 576), (579, 509, 506, 577), (580, 579, 577, 578), (581, 512, 509, 579), (582, 581, 579, 580), (583, 515, 512, 581), (584, 583, 581, 582), (585, 518, 515, 583), (586, 585, 583, 584), (587, 521, 518, 585), (588, 587, 585, 586), (589, 524, 521, 587), (590, 589, 587, 588), (591, 527, 524, 589), (592, 591, 589, 590), (593, 530, 527, 591), (594, 593, 591, 592), (595, 533, 530, 593), (596, 595, 593, 594), (598, 536, 595, 596), (597, 596, 594, 631), (599, 598, 596, 597), (620, 628, 632, 624), (622, 626, 642, 643), (626, 624, 632, 633), (622, 620, 624, 626), (630, 628, 620, 622), (631, 594, 592, 629), (629, 592, 590, 627), (627, 590, 588, 625), (625, 588, 586, 623), (623, 586, 584, 621), (621, 584, 582, 619), (619, 582, 580, 618), (618, 580, 578, 617), (617, 578, 576, 616), (616, 576, 574, 615), (615, 574, 572, 614), (614, 572, 570, 613), (613, 570, 568, 612), (612, 568, 566, 611), (611, 566, 564, 610), (610, 564, 562, 609), (609, 562, 560, 608), (608, 560, 558, 607), (607, 558, 556, 606), (606, 556, 554, 605), (605, 554, 552, 604), (604, 552, 550, 603), (603, 550, 548, 602), (602, 548, 546, 601), (601, 546, 544, 600), (532, 438, 436, 529), (529, 436, 434, 526), (526, 434, 432, 523), (523, 432, 430, 520), (520, 430, 428, 517), (517, 428, 426, 514), (514, 426, 424, 511), (511, 424, 422, 508), (508, 422, 420, 505), (505, 420, 418, 502), (502, 418, 416, 499), (499, 416, 414, 496), (496, 414, 412, 493), (493, 412, 410, 490), (490, 410, 408, 487), (487, 408, 406, 484), (484, 406, 404, 481), (481, 404, 402, 478), (478, 402, 400, 475), (475, 400, 398, 472), (472, 398, 396, 469), (469, 396, 394, 466), (466, 394, 392, 463), (463, 392, 390, 460), (460, 390, 388, 457), (457, 388, 386, 454), (454, 386, 384, 448), (223, 225, 538, 536), (231, 233, 543, 542), (227, 229, 541, 540), (225, 227, 540, 538), (233, 234, 544, 543), (633, 632, 628, 630), (234, 298, 600, 544), (287, 289, 599, 597, 631, 629, 627, 625, 623, 621, 619, 618, 617, 616, 615, 614, 613, 612, 611, 610, 609, 608, 607, 606, 605, 604, 603, 602, 601, 600, 298, 299, 300, 301, 302, 303, 304, 305, 306, 307, 308, 309, 310, 311, 312, 313, 314, 315, 316, 317, 318, 319, 320, 321, 322, 323), (288, 223, 536, 598), (229, 231, 542, 541), (289, 288, 598, 599), (634, 637, 641, 638), (637, 634, 649, 648), (630, 622, 636, 637), (626, 633, 634, 635), (641, 640, 639, 638), (636, 635, 639, 640), (637, 636, 640, 641), (635, 634, 638, 639), (643, 642, 646, 647), (645, 644, 648, 649), (635, 636, 647, 646), (633, 630, 644, 645), (630, 637, 648, 644), (626, 635, 646, 642), (634, 633, 645, 649), (636, 622, 643, 647)])
me_base_001.polygons.foreach_set('use_smooth', [1, 1, 1, 1, 1, 1, 1, 1, 1, 1, 1, 1, 1, 1, 1, 1, 1, 1, 1, 1, 1, 1, 1, 1, 1, 1, 1, 1, 1, 1, 1, 1, 1, 1, 1, 1, 1, 1, 1, 1, 1, 1, 1, 1, 1, 1, 1, 1, 1, 1, 1, 1, 1, 1, 1, 1, 1, 1, 1, 1, 1, 1, 1, 1, 1, 1, 1, 1, 1, 1, 1, 1, 1, 1, 1, 1, 1, 1, 1, 1, 1, 1, 1, 1, 1, 1, 1, 1, 1, 1, 1, 1, 1, 1, 1, 1, 1, 1, 1, 1, 1, 1, 1, 1, 1, 1, 1, 1, 1, 1, 1, 1, 1, 1, 1, 1, 1, 1, 1, 1, 1, 1, 1, 1, 1, 1, 1, 1, 1, 1, 1, 1, 1, 1, 1, 1, 1, 1, 1, 1, 1, 1, 1, 1, 1, 1, 1, 1, 1, 1, 1, 1, 1, 1, 1, 1, 1, 1, 1, 1, 1, 1, 1, 1, 1, 1, 1, 1, 1, 1, 1, 1, 1, 1, 1, 1, 1, 1, 1, 1, 1, 1, 1, 1, 1, 1, 1, 1, 1, 1, 1, 1, 1, 1, 1, 1, 1, 1, 1, 1, 1, 1, 1, 1, 1, 1, 1, 1, 1, 1, 1, 1, 1, 1, 1, 1, 1, 1, 1, 1, 1, 1, 1, 1, 1, 1, 1, 1, 1, 1, 1, 1, 1, 1, 1, 1, 1, 1, 1, 1, 1, 1, 1, 1, 1, 1, 1, 1, 1, 1, 1, 1, 1, 1, 1, 1, 1, 1, 1, 1, 1, 1, 1, 1, 1, 1, 1, 1, 1, 1, 1, 1, 1, 1, 1, 1, 1, 1, 1, 1, 1, 1, 1, 1, 1, 1, 1, 1, 1, 1, 1, 1, 1, 1, 1, 1, 1, 1, 1, 1, 1, 1, 1, 1, 1, 1, 1, 1, 1, 1, 1, 1, 1, 1, 1, 1, 1, 1, 1, 1, 1, 1, 1, 1, 1, 1, 1, 1, 1, 1, 1, 1, 1, 1, 1, 1, 1, 1, 1, 1, 1, 1, 1, 1, 1, 1, 1, 1, 1, 1, 1, 1, 1, 1, 1, 1, 1, 1, 1, 1, 1, 1, 1, 1, 1, 1, 1, 1, 1, 1, 1, 1, 1, 1, 1, 1, 1, 1, 1, 1, 1, 1, 1, 1, 1, 1, 1, 1, 1, 1, 1, 1, 1, 1, 1, 1, 1, 1, 1, 1, 1, 1, 1, 1, 1, 1, 1, 1, 1, 1, 1, 1, 1, 1, 1, 1, 1, 1, 1, 1, 1, 1, 1, 1, 1, 1, 1, 1, 1, 1, 1, 1, 1, 1, 1, 1, 1, 1, 1, 1, 1, 1, 1, 1, 1, 1, 1, 1, 1, 1, 1, 1, 1, 1, 1, 1, 1, 1, 1, 1, 1, 1, 1, 1, 1, 1, 1, 1, 1, 1, 1, 1, 1, 1, 1, 1, 1, 1, 1, 1, 1, 1, 1, 1, 1, 1, 1, 1, 1, 1, 1, 1, 1, 1, 1, 1, 1, 1, 1, 1, 1, 1, 1, 1, 1, 1, 1, 1, 1, 1, 1, 1, 1, 1, 1, 1, 1, 1, 1, 1, 1, 1, 1, 1, 1, 1, 1, 1, 1, 1, 1, 1, 1, 1, 1, 1, 1, 1, 1, 1, 1, 1, 1, 1, 1, 1, 1, 1, 1, 1, 1, 1, 1, 1, 1, 1, 1, 1, 1, 1, 1, 1, 1, 1, 1, 1, 1, 1, 0, 0, 0, 0, 0, 1, 1, 1, 1, 1, 1, 1, 1, 1, 1, 1, 1, 1, 1, 1, 1, 1, 1, 1, 1, 1, 1, 1, 1, 1, 1, 1, 1, 1, 1, 1, 1, 1, 1, 1, 1, 1, 1, 1, 1, 1, 1, 1, 1, 1, 1, 1, 1, 1, 1, 1, 1, 1, 1, 1, 1, 1, 0, 1, 1, 1, 1, 1, 0, 0, 0, 0, 0, 0, 0, 0, 0, 0, 0, 0, 0, 0, 0, 0])
_uv = me_base_001.uv_layers.new(name='UVMap')
_uv.uv.foreach_set('vector', [0.75, 0.875, 0.7188, 0.875, 0.7188, 0.9375, 0.75, 0.9375, 0.75, 0.9375, 0.7188, 0.9375, 0.7344, 1.0, 0.7812, 0.9375, 0.75, 0.9375, 0.7656, 1.0, 0.7812, 0.875, 0.75, 0.875, 0.75, 0.9375, 0.7812, 0.9375, 0.8125, 0.875, 0.7812, 0.875, 0.7812, 0.9375, 0.8125, 0.9375, 0.8125, 0.9375, 0.7812, 0.9375, 0.7969, 1.0, 0.8438, 0.875, 0.8125, 0.875, 0.8125, 0.9375, 0.8437, 0.9375, 0.8437, 0.9375, 0.8125, 0.9375, 0.8281, 1.0, 0.875, 0.875, 0.8438, 0.875, 0.8437, 0.9375, 0.875, 0.9375, 0.875, 0.9375, 0.8437, 0.9375, 0.8594, 1.0, 0.9062, 0.875, 0.875, 0.875, 0.875, 0.9375, 0.9062, 0.9375, 0.9062, 0.9375, 0.875, 0.9375, 0.8906, 1.0, 0.9375, 0.875, 0.9062, 0.875, 0.9062, 0.9375, 0.9375, 0.9375, 0.9375, 0.9375, 0.9062, 0.9375, 0.9219, 1.0, 0.9687, 0.875, 0.9375, 0.875, 0.9375, 0.9375, 0.9687, 0.9375, 0.9687, 0.9375, 0.9375, 0.9375, 0.9531, 1.0, 1.0, 0.875, 0.9687, 0.875, 0.9687, 0.9375, 1.0, 0.9375, 1.0, 0.9375, 0.9687, 0.9375, 0.9844, 1.0, 0.03125, 0.875, 0.0, 0.875, 0.0, 0.9375, 0.03125, 0.9375, 0.03125, 0.9375, 0.0, 0.9375, 0.01562, 1.0, 0.0625, 0.875, 0.03125, 0.875, 0.03125, 0.9375, 0.0625, 0.9375, 0.0625, 0.9375, 0.03125, 0.9375, 0.04687, 1.0, 0.09375, 0.9375, 0.0625, 0.9375, 0.07812, 1.0, 0.09375, 0.875, 0.0625, 0.875, 0.0625, 0.9375, 0.09375, 0.9375, 0.125, 0.875, 0.09375, 0.875, 0.09375, 0.9375, 0.125, 0.9375, 0.125, 0.9375, 0.09375, 0.9375, 0.1094, 1.0, 0.1562, 0.875, 0.125, 0.875, 0.125, 0.9375, 0.1562, 0.9375, 0.1562, 0.9375, 0.125, 0.9375, 0.1406, 1.0, 0.1875, 0.875, 0.1562, 0.875, 0.1562, 0.9375, 0.1875, 0.9375, 0.1875, 0.9375, 0.1562, 0.9375, 0.1719, 1.0, 0.2188, 0.875, 0.1875, 0.875, 0.1875, 0.9375, 0.2188, 0.9375, 0.2188, 0.9375, 0.1875, 0.9375, 0.2031, 1.0, 0.25, 0.875, 0.2188, 0.875, 0.2188, 0.9375, 0.25, 0.9375, 0.25, 0.9375, 0.2188, 0.9375, 0.2344, 1.0, 0.2812, 0.875, 0.25, 0.875, 0.25, 0.9375, 0.2812, 0.9375, 0.2812, 0.9375, 0.25, 0.9375, 0.2656, 1.0, 0.3125, 0.875, 0.2812, 0.875, 0.2812, 0.9375, 0.3125, 0.9375, 0.3125, 0.9375, 0.2812, 0.9375, 0.2969, 1.0, 0.3438, 0.875, 0.3125, 0.875, 0.3125, 0.9375, 0.3438, 0.9375, 0.3438, 0.9375, 0.3125, 0.9375, 0.3281, 1.0, 0.375, 0.875, 0.3438, 0.875, 0.3438, 0.9375, 0.375, 0.9375, 0.375, 0.9375, 0.3438, 0.9375, 0.3594, 1.0, 0.4062, 0.875, 0.375, 0.875, 0.375, 0.9375, 0.4062, 0.9375, 0.4062, 0.9375, 0.375, 0.9375, 0.3906, 1.0, 0.4375, 0.875, 0.4062, 0.875, 0.4062, 0.9375, 0.4375, 0.9375, 0.4375, 0.9375, 0.4062, 0.9375, 0.4219, 1.0, 0.4688, 0.875, 0.4375, 0.875, 0.4375, 0.9375, 0.4688, 0.9375, 0.4688, 0.9375, 0.4375, 0.9375, 0.4531, 1.0, 0.5, 0.875, 0.4688, 0.875, 0.4688, 0.9375, 0.5, 0.9375, 0.5, 0.9375, 0.4688, 0.9375, 0.4844, 1.0, 0.5312, 0.875, 0.5, 0.875, 0.5, 0.9375, 0.5312, 0.9375, 0.5312, 0.9375, 0.5, 0.9375, 0.5156, 1.0, 0.5625, 0.875, 0.5312, 0.875, 0.5312, 0.9375, 0.5625, 0.9375, 0.5625, 0.9375, 0.5312, 0.9375, 0.5469, 1.0, 0.5938, 0.875, 0.5625, 0.875, 0.5625, 0.9375, 0.5938, 0.9375, 0.5938, 0.9375, 0.5625, 0.9375, 0.5781, 1.0, 0.625, 0.875, 0.5938, 0.875, 0.5938, 0.9375, 0.625, 0.9375, 0.625, 0.9375, 0.5938, 0.9375, 0.6094, 1.0, 0.6562, 0.875, 0.625, 0.875, 0.625, 0.9375, 0.6562, 0.9375, 0.6562, 0.9375, 0.625, 0.9375, 0.6406, 1.0, 0.6875, 0.875, 0.6562, 0.875, 0.6562, 0.9375, 0.6875, 0.9375, 0.6875, 0.9375, 0.6562, 0.9375, 0.6719, 1.0, 0.7188, 0.875, 0.6875, 0.875, 0.6875, 0.9375, 0.7188, 0.9375, 0.7188, 0.9375, 0.6875, 0.9375, 0.7031, 1.0, 0.6875, 0.8125, 0.6562, 0.8125, 0.6562, 0.875, 0.6875, 0.875, 0.7188, 0.8125, 0.6875, 0.8125, 0.6875, 0.875, 0.7188, 0.875, 0.75, 0.8125, 0.7188, 0.8125, 0.7188, 0.875, 0.75, 0.875, 0.7188, 0.75, 0.6875, 0.75, 0.6875, 0.8125, 0.7188, 0.8125, 0.75, 0.75, 0.7188, 0.75, 0.7188, 0.8125, 0.75, 0.8125, 0.7812, 0.75, 0.75, 0.75, 0.75, 0.8125, 0.7812, 0.8125, 0.7812, 0.8125, 0.75, 0.8125, 0.75, 0.875, 0.7812, 0.875, 0.8125, 0.8125, 0.7812, 0.8125, 0.7812, 0.875, 0.8125, 0.875, 0.8125, 0.75, 0.7812, 0.75, 0.7812, 0.8125, 0.8125, 0.8125, 0.8437, 0.8125, 0.8125, 0.8125, 0.8125, 0.875, 0.8438, 0.875, 0.8437, 0.75, 0.8125, 0.75, 0.8125, 0.8125, 0.8437, 0.8125, 0.875, 0.8125, 0.8437, 0.8125, 0.8438, 0.875, 0.875, 0.875, 0.875, 0.75, 0.8437, 0.75, 0.8437, 0.8125, 0.875, 0.8125, 0.9062, 0.8125, 0.875, 0.8125, 0.875, 0.875, 0.9062, 0.875, 0.9062, 0.75, 0.875, 0.75, 0.875, 0.8125, 0.9062, 0.8125, 0.9375, 0.8125, 0.9062, 0.8125, 0.9062, 0.875, 0.9375, 0.875, 0.9375, 0.75, 0.9062, 0.75, 0.9062, 0.8125, 0.9375, 0.8125, 0.9687, 0.8125, 0.9375, 0.8125, 0.9375, 0.875, 0.9687, 0.875, 0.9687, 0.75, 0.9375, 0.75, 0.9375, 0.8125, 0.9687, 0.8125, 1.0, 0.8125, 0.9687, 0.8125, 0.9687, 0.875, 1.0, 0.875, 1.0, 0.75, 0.9687, 0.75, 0.9687, 0.8125, 1.0, 0.8125, 0.03125, 0.8125, 0.0, 0.8125, 0.0, 0.875, 0.03125, 0.875, 0.03125, 0.75, 0.0, 0.75, 0.0, 0.8125, 0.03125, 0.8125, 0.0625, 0.8125, 0.03125, 0.8125, 0.03125, 0.875, 0.0625, 0.875, 0.0625, 0.75, 0.03125, 0.75, 0.03125, 0.8125, 0.0625, 0.8125, 0.09375, 0.8125, 0.0625, 0.8125, 0.0625, 0.875, 0.09375, 0.875, 0.09375, 0.75, 0.0625, 0.75, 0.0625, 0.8125, 0.09375, 0.8125, 0.125, 0.8125, 0.09375, 0.8125, 0.09375, 0.875, 0.125, 0.875, 0.125, 0.75, 0.09375, 0.75, 0.09375, 0.8125, 0.125, 0.8125, 0.1562, 0.8125, 0.125, 0.8125, 0.125, 0.875, 0.1562, 0.875, 0.1562, 0.75, 0.125, 0.75, 0.125, 0.8125, 0.1562, 0.8125, 0.1875, 0.8125, 0.1562, 0.8125, 0.1562, 0.875, 0.1875, 0.875, 0.1875, 0.75, 0.1562, 0.75, 0.1562, 0.8125, 0.1875, 0.8125, 0.2188, 0.8125, 0.1875, 0.8125, 0.1875, 0.875, 0.2188, 0.875, 0.2188, 0.75, 0.1875, 0.75, 0.1875, 0.8125, 0.2188, 0.8125, 0.25, 0.8125, 0.2188, 0.8125, 0.2188, 0.875, 0.25, 0.875, 0.25, 0.75, 0.2188, 0.75, 0.2188, 0.8125, 0.25, 0.8125, 0.2812, 0.8125, 0.25, 0.8125, 0.25, 0.875, 0.2812, 0.875, 0.2812, 0.75, 0.25, 0.75, 0.25, 0.8125, 0.2812, 0.8125, 0.3125, 0.8125, 0.2812, 0.8125, 0.2812, 0.875, 0.3125, 0.875, 0.3125, 0.75, 0.2812, 0.75, 0.2812, 0.8125, 0.3125, 0.8125, 0.3438, 0.8125, 0.3125, 0.8125, 0.3125, 0.875, 0.3438, 0.875, 0.3438, 0.75, 0.3125, 0.75, 0.3125, 0.8125, 0.3438, 0.8125, 0.375, 0.8125, 0.3438, 0.8125, 0.3438, 0.875, 0.375, 0.875, 0.375, 0.75, 0.3438, 0.75, 0.3438, 0.8125, 0.375, 0.8125, 0.4062, 0.8125, 0.375, 0.8125, 0.375, 0.875, 0.4062, 0.875, 0.4062, 0.75, 0.375, 0.75, 0.375, 0.8125, 0.4062, 0.8125, 0.4375, 0.8125, 0.4062, 0.8125, 0.4062, 0.875, 0.4375, 0.875, 0.4375, 0.75, 0.4062, 0.75, 0.4062, 0.8125, 0.4375, 0.8125, 0.4688, 0.8125, 0.4375, 0.8125, 0.4375, 0.875, 0.4688, 0.875, 0.4688, 0.75, 0.4375, 0.75, 0.4375, 0.8125, 0.4688, 0.8125, 0.5, 0.8125, 0.4688, 0.8125, 0.4688, 0.875, 0.5, 0.875, 0.5, 0.75, 0.4688, 0.75, 0.4688, 0.8125, 0.5, 0.8125, 0.5312, 0.8125, 0.5, 0.8125, 0.5, 0.875, 0.5312, 0.875, 0.5312, 0.75, 0.5, 0.75, 0.5, 0.8125, 0.5312, 0.8125, 0.5625, 0.8125, 0.5312, 0.8125, 0.5312, 0.875, 0.5625, 0.875, 0.5625, 0.75, 0.5312, 0.75, 0.5312, 0.8125, 0.5625, 0.8125, 0.5938, 0.8125, 0.5625, 0.8125, 0.5625, 0.875, 0.5938, 0.875, 0.5938, 0.75, 0.5625, 0.75, 0.5625, 0.8125, 0.5938, 0.8125, 0.625, 0.8125, 0.5938, 0.8125, 0.5938, 0.875, 0.625, 0.875, 0.625, 0.75, 0.5938, 0.75, 0.5938, 0.8125, 0.625, 0.8125, 0.6562, 0.8125, 0.625, 0.8125, 0.625, 0.875, 0.6562, 0.875, 0.6562, 0.75, 0.625, 0.75, 0.625, 0.8125, 0.6562, 0.8125, 0.6875, 0.75, 0.6562, 0.75, 0.6562, 0.8125, 0.6875, 0.8125, 0.6562, 0.6875, 0.625, 0.6875, 0.625, 0.75, 0.6562, 0.75, 0.6875, 0.6875, 0.6562, 0.6875, 0.6562, 0.75, 0.6875, 0.75, 0.7188, 0.6875, 0.6875, 0.6875, 0.6875, 0.75, 0.7188, 0.75, 0.6875, 0.625, 0.6562, 0.625, 0.6562, 0.6875, 0.6875, 0.6875, 0.7188, 0.625, 0.6875, 0.625, 0.6875, 0.6875, 0.7188, 0.6875, 0.75, 0.6875, 0.7188, 0.6875, 0.7188, 0.75, 0.75, 0.75, 0.75, 0.625, 0.7188, 0.625, 0.7188, 0.6875, 0.75, 0.6875, 0.7812, 0.625, 0.75, 0.625, 0.75, 0.6875, 0.7812, 0.6875, 0.7812, 0.6875, 0.75, 0.6875, 0.75, 0.75, 0.7812, 0.75, 0.7812, 0.5625, 0.75, 0.5625, 0.75, 0.625, 0.7812, 0.625, 0.75, 0.5625, 0.7188, 0.5625, 0.7188, 0.625, 0.75, 0.625, 0.8125, 0.625, 0.7812, 0.625, 0.7812, 0.6875, 0.8125, 0.6875, 0.8125, 0.5625, 0.7812, 0.5625, 0.7812, 0.625, 0.8125, 0.625, 0.8437, 0.625, 0.8125, 0.625, 0.8125, 0.6875, 0.8437, 0.6875, 0.8437, 0.5625, 0.8125, 0.5625, 0.8125, 0.625, 0.8437, 0.625, 0.875, 0.625, 0.8437, 0.625, 0.8437, 0.6875, 0.875, 0.6875, 0.875, 0.5625, 0.8437, 0.5625, 0.8437, 0.625, 0.875, 0.625, 0.9062, 0.625, 0.875, 0.625, 0.875, 0.6875, 0.9062, 0.6875, 0.9062, 0.5625, 0.875, 0.5625, 0.875, 0.625, 0.9062, 0.625, 0.9375, 0.625, 0.9062, 0.625, 0.9062, 0.6875, 0.9375, 0.6875, 0.9375, 0.5625, 0.9062, 0.5625, 0.9062, 0.625, 0.9375, 0.625, 0.9687, 0.625, 0.9375, 0.625, 0.9375, 0.6875, 0.9687, 0.6875, 0.9687, 0.5625, 0.9375, 0.5625, 0.9375, 0.625, 0.9687, 0.625, 1.0, 0.625, 0.9687, 0.625, 0.9687, 0.6875, 1.0, 0.6875, 1.0, 0.5625, 0.9687, 0.5625, 0.9687, 0.625, 1.0, 0.625, 0.03125, 0.625, 0.0, 0.625, 0.0, 0.6875, 0.03125, 0.6875, 0.03125, 0.5625, 0.0, 0.5625, 0.0, 0.625, 0.03125, 0.625, 0.0625, 0.625, 0.03125, 0.625, 0.03125, 0.6875, 0.0625, 0.6875, 0.0625, 0.5625, 0.03125, 0.5625, 0.03125, 0.625, 0.0625, 0.625, 0.09375, 0.625, 0.0625, 0.625, 0.0625, 0.6875, 0.09375, 0.6875, 0.09375, 0.5625, 0.0625, 0.5625, 0.0625, 0.625, 0.09375, 0.625, 0.125, 0.625, 0.09375, 0.625, 0.09375, 0.6875, 0.125, 0.6875, 0.125, 0.5625, 0.09375, 0.5625, 0.09375, 0.625, 0.125, 0.625, 0.1562, 0.625, 0.125, 0.625, 0.125, 0.6875, 0.1562, 0.6875, 0.1562, 0.5625, 0.125, 0.5625, 0.125, 0.625, 0.1562, 0.625, 0.1875, 0.625, 0.1562, 0.625, 0.1562, 0.6875, 0.1875, 0.6875, 0.1875, 0.5625, 0.1562, 0.5625, 0.1562, 0.625, 0.1875, 0.625, 0.2188, 0.625, 0.1875, 0.625, 0.1875, 0.6875, 0.2188, 0.6875, 0.2188, 0.5625, 0.1875, 0.5625, 0.1875, 0.625, 0.2188, 0.625, 0.25, 0.625, 0.2188, 0.625, 0.2188, 0.6875, 0.25, 0.6875, 0.25, 0.5625, 0.2188, 0.5625, 0.2188, 0.625, 0.25, 0.625, 0.2812, 0.625, 0.25, 0.625, 0.25, 0.6875, 0.2812, 0.6875, 0.2812, 0.5625, 0.25, 0.5625, 0.25, 0.625, 0.2812, 0.625, 0.3125, 0.625, 0.2812, 0.625, 0.2812, 0.6875, 0.3125, 0.6875, 0.3125, 0.5625, 0.2812, 0.5625, 0.2812, 0.625, 0.3125, 0.625, 0.3438, 0.625, 0.3125, 0.625, 0.3125, 0.6875, 0.3438, 0.6875, 0.3438, 0.5625, 0.3125, 0.5625, 0.3125, 0.625, 0.3438, 0.625, 0.375, 0.625, 0.3438, 0.625, 0.3438, 0.6875, 0.375, 0.6875, 0.375, 0.5625, 0.3438, 0.5625, 0.3438, 0.625, 0.375, 0.625, 0.4062, 0.625, 0.375, 0.625, 0.375, 0.6875, 0.4062, 0.6875, 0.4062, 0.5625, 0.375, 0.5625, 0.375, 0.625, 0.4062, 0.625, 0.4375, 0.625, 0.4062, 0.625, 0.4062, 0.6875, 0.4375, 0.6875, 0.4375, 0.5625, 0.4062, 0.5625, 0.4062, 0.625, 0.4375, 0.625, 0.4687, 0.625, 0.4375, 0.625, 0.4375, 0.6875, 0.4688, 0.6875, 0.4688, 0.5625, 0.4375, 0.5625, 0.4375, 0.625, 0.4687, 0.625, 0.5, 0.625, 0.4687, 0.625, 0.4688, 0.6875, 0.5, 0.6875, 0.5, 0.5625, 0.4688, 0.5625, 0.4687, 0.625, 0.5, 0.625, 0.5312, 0.625, 0.5, 0.625, 0.5, 0.6875, 0.5312, 0.6875, 0.5312, 0.5625, 0.5, 0.5625, 0.5, 0.625, 0.5312, 0.625, 0.5625, 0.625, 0.5312, 0.625, 0.5312, 0.6875, 0.5625, 0.6875, 0.5625, 0.5625, 0.5312, 0.5625, 0.5312, 0.625, 0.5625, 0.625, 0.5938, 0.625, 0.5625, 0.625, 0.5625, 0.6875, 0.5938, 0.6875, 0.5938, 0.5625, 0.5625, 0.5625, 0.5625, 0.625, 0.5938, 0.625, 0.625, 0.625, 0.5938, 0.625, 0.5938, 0.6875, 0.625, 0.6875, 0.625, 0.5625, 0.5938, 0.5625, 0.5938, 0.625, 0.625, 0.625, 0.6562, 0.625, 0.625, 0.625, 0.625, 0.6875, 0.6562, 0.6875, 0.6562, 0.5625, 0.625, 0.5625, 0.625, 0.625, 0.6562, 0.625, 0.6875, 0.5625, 0.6562, 0.5625, 0.6562, 0.625, 0.6875, 0.625, 0.6562, 0.5, 0.625, 0.5, 0.625, 0.5625, 0.6562, 0.5625, 0.6875, 0.5, 0.6562, 0.5, 0.6562, 0.5625, 0.6875, 0.5625, 0.7188, 0.5625, 0.6875, 0.5625, 0.6875, 0.625, 0.7188, 0.625, 0.7188, 0.5, 0.6875, 0.5, 0.6875, 0.5625, 0.7188, 0.5625, 0.75, 0.5, 0.7188, 0.5, 0.7188, 0.5625, 0.75, 0.5625, 0.0625, 0.875, 0.0625, 0.9375, 0.03125, 0.9375, 0.03125, 0.875, 0.03125, 0.9375, 0.01562, 1.0, 0.0, 0.9375, 0.7812, 0.5, 0.75, 0.5, 0.75, 0.5625, 0.7812, 0.5625, 0.03125, 0.875, 0.03125, 0.9375, 0.0, 0.9375, 0.0, 0.875, 0.8125, 0.5, 0.7812, 0.5, 0.7812, 0.5625, 0.8125, 0.5625, 1.0, 0.9375, 0.9844, 1.0, 0.9687, 0.9375, 0.8437, 0.5, 0.8125, 0.5, 0.8125, 0.5625, 0.8437, 0.5625, 0.8437, 0.4375, 0.8125, 0.4375, 0.8125, 0.5, 0.8437, 0.5, 0.875, 0.5, 0.8437, 0.5, 0.8437, 0.5625, 0.875, 0.5625, 0.875, 0.4375, 0.8437, 0.4375, 0.8437, 0.5, 0.875, 0.5, 0.9062, 0.5, 0.875, 0.5, 0.875, 0.5625, 0.9062, 0.5625, 0.9062, 0.4375, 0.875, 0.4375, 0.875, 0.5, 0.9062, 0.5, 0.9375, 0.5, 0.9062, 0.5, 0.9062, 0.5625, 0.9375, 0.5625, 0.9375, 0.4375, 0.9062, 0.4375, 0.9062, 0.5, 0.9375, 0.5, 0.9687, 0.5, 0.9375, 0.5, 0.9375, 0.5625, 0.9687, 0.5625, 0.9687, 0.4375, 0.9375, 0.4375, 0.9375, 0.5, 0.9687, 0.5, 1.0, 0.5, 0.9687, 0.5, 0.9687, 0.5625, 1.0, 0.5625, 1.0, 0.4375, 0.9687, 0.4375, 0.9687, 0.5, 1.0, 0.5, 0.03125, 0.5, 0.0, 0.5, 0.0, 0.5625, 0.03125, 0.5625, 0.03125, 0.4375, 0.0, 0.4375, 0.0, 0.5, 0.03125, 0.5, 0.0625, 0.5, 0.03125, 0.5, 0.03125, 0.5625, 0.0625, 0.5625, 0.0625, 0.4375, 0.03125, 0.4375, 0.03125, 0.5, 0.0625, 0.5, 0.09375, 0.5, 0.0625, 0.5, 0.0625, 0.5625, 0.09375, 0.5625, 0.09375, 0.4375, 0.0625, 0.4375, 0.0625, 0.5, 0.09375, 0.5, 0.125, 0.5, 0.09375, 0.5, 0.09375, 0.5625, 0.125, 0.5625, 0.125, 0.4375, 0.09375, 0.4375, 0.09375, 0.5, 0.125, 0.5, 0.1562, 0.5, 0.125, 0.5, 0.125, 0.5625, 0.1562, 0.5625, 0.1562, 0.4375, 0.125, 0.4375, 0.125, 0.5, 0.1562, 0.5, 0.1875, 0.5, 0.1562, 0.5, 0.1562, 0.5625, 0.1875, 0.5625, 0.1875, 0.4375, 0.1562, 0.4375, 0.1562, 0.5, 0.1875, 0.5, 0.2188, 0.5, 0.1875, 0.5, 0.1875, 0.5625, 0.2188, 0.5625, 0.2188, 0.4375, 0.1875, 0.4375, 0.1875, 0.5, 0.2188, 0.5, 0.25, 0.5, 0.2188, 0.5, 0.2188, 0.5625, 0.25, 0.5625, 0.25, 0.4375, 0.2188, 0.4375, 0.2188, 0.5, 0.25, 0.5, 0.2812, 0.5, 0.25, 0.5, 0.25, 0.5625, 0.2812, 0.5625, 0.2812, 0.4375, 0.25, 0.4375, 0.25, 0.5, 0.2812, 0.5, 0.3125, 0.5, 0.2812, 0.5, 0.2812, 0.5625, 0.3125, 0.5625, 0.3125, 0.4375, 0.2812, 0.4375, 0.2812, 0.5, 0.3125, 0.5, 0.3438, 0.5, 0.3125, 0.5, 0.3125, 0.5625, 0.3438, 0.5625, 0.3438, 0.4375, 0.3125, 0.4375, 0.3125, 0.5, 0.3438, 0.5, 0.375, 0.5, 0.3438, 0.5, 0.3438, 0.5625, 0.375, 0.5625, 0.375, 0.4375, 0.3438, 0.4375, 0.3438, 0.5, 0.375, 0.5, 0.4062, 0.5, 0.375, 0.5, 0.375, 0.5625, 0.4062, 0.5625, 0.4062, 0.4375, 0.375, 0.4375, 0.375, 0.5, 0.4062, 0.5, 0.4375, 0.5, 0.4062, 0.5, 0.4062, 0.5625, 0.4375, 0.5625, 0.4375, 0.4375, 0.4062, 0.4375, 0.4062, 0.5, 0.4375, 0.5, 0.4688, 0.5, 0.4375, 0.5, 0.4375, 0.5625, 0.4688, 0.5625, 0.4688, 0.4375, 0.4375, 0.4375, 0.4375, 0.5, 0.4688, 0.5, 0.5, 0.5, 0.4688, 0.5, 0.4688, 0.5625, 0.5, 0.5625, 0.5, 0.4375, 0.4688, 0.4375, 0.4688, 0.5, 0.5, 0.5, 0.5312, 0.5, 0.5, 0.5, 0.5, 0.5625, 0.5312, 0.5625, 0.5312, 0.4375, 0.5, 0.4375, 0.5, 0.5, 0.5312, 0.5, 0.5625, 0.5, 0.5312, 0.5, 0.5312, 0.5625, 0.5625, 0.5625, 0.5625, 0.4375, 0.5312, 0.4375, 0.5312, 0.5, 0.5625, 0.5, 0.5938, 0.5, 0.5625, 0.5, 0.5625, 0.5625, 0.5938, 0.5625, 0.5938, 0.4375, 0.5625, 0.4375, 0.5625, 0.5, 0.5938, 0.5, 0.625, 0.5, 0.5938, 0.5, 0.5938, 0.5625, 0.625, 0.5625, 0.625, 0.4375, 0.5938, 0.4375, 0.5938, 0.5, 0.625, 0.5, 0.6562, 0.4375, 0.625, 0.4375, 0.625, 0.5, 0.6562, 0.5, 0.625, 0.375, 0.5938, 0.375, 0.5938, 0.4375, 0.625, 0.4375, 0.6562, 0.375, 0.625, 0.375, 0.625, 0.4375, 0.6562, 0.4375, 1.0, 0.875, 1.0, 0.9375, 0.9687, 0.9375, 0.9687, 0.875, 0.9687, 0.9375, 0.9531, 1.0, 0.9375, 0.9375, 0.9687, 0.875, 0.9687, 0.9375, 0.9375, 0.9375, 0.9375, 0.875, 0.9375, 0.9375, 0.9219, 1.0, 0.9062, 0.9375, 0.9375, 0.875, 0.9375, 0.9375, 0.9062, 0.9375, 0.9062, 0.875, 0.9062, 0.9375, 0.8906, 1.0, 0.875, 0.9375, 0.9062, 0.875, 0.9062, 0.9375, 0.875, 0.9375, 0.875, 0.875, 0.875, 0.9375, 0.8594, 1.0, 0.8437, 0.9375, 0.875, 0.875, 0.875, 0.9375, 0.8437, 0.9375, 0.8438, 0.875, 0.8437, 0.9375, 0.8281, 1.0, 0.8125, 0.9375, 0.8438, 0.875, 0.8437, 0.9375, 0.8125, 0.9375, 0.8125, 0.875, 0.8125, 0.9375, 0.7969, 1.0, 0.7812, 0.9375, 0.8125, 0.875, 0.8125, 0.9375, 0.7812, 0.9375, 0.7812, 0.875, 0.7812, 0.875, 0.7812, 0.9375, 0.75, 0.9375, 0.75, 0.875, 0.7812, 0.9375, 0.7656, 1.0, 0.75, 0.9375, 0.75, 0.9375, 0.7344, 1.0, 0.7188, 0.9375, 0.5938, 0.375, 0.5625, 0.375, 0.5625, 0.4375, 0.5938, 0.4375, 0.5625, 0.375, 0.5312, 0.375, 0.5312, 0.4375, 0.5625, 0.4375, 0.5312, 0.375, 0.5, 0.375, 0.5, 0.4375, 0.5312, 0.4375, 0.5, 0.375, 0.4687, 0.375, 0.4688, 0.4375, 0.5, 0.4375, 0.4687, 0.375, 0.4375, 0.375, 0.4375, 0.4375, 0.4688, 0.4375, 0.4375, 0.375, 0.4062, 0.375, 0.4062, 0.4375, 0.4375, 0.4375, 0.4062, 0.375, 0.375, 0.375, 0.375, 0.4375, 0.4062, 0.4375, 0.375, 0.375, 0.3438, 0.375, 0.3438, 0.4375, 0.375, 0.4375, 0.3438, 0.375, 0.3125, 0.375, 0.3125, 0.4375, 0.3438, 0.4375, 0.3125, 0.375, 0.2812, 0.375, 0.2812, 0.4375, 0.3125, 0.4375, 0.2812, 0.375, 0.25, 0.375, 0.25, 0.4375, 0.2812, 0.4375, 0.25, 0.375, 0.2188, 0.375, 0.2188, 0.4375, 0.25, 0.4375, 0.2188, 0.375, 0.1875, 0.375, 0.1875, 0.4375, 0.2188, 0.4375, 0.1875, 0.375, 0.1562, 0.375, 0.1562, 0.4375, 0.1875, 0.4375, 0.1562, 0.375, 0.125, 0.375, 0.125, 0.4375, 0.1562, 0.4375, 0.125, 0.375, 0.09375, 0.375, 0.09375, 0.4375, 0.125, 0.4375, 0.09375, 0.375, 0.0625, 0.375, 0.0625, 0.4375, 0.09375, 0.4375, 0.0625, 0.375, 0.03125, 0.375, 0.03125, 0.4375, 0.0625, 0.4375, 0.03125, 0.375, 0.0, 0.375, 0.0, 0.4375, 0.03125, 0.4375, 1.0, 0.375, 0.9687, 0.375, 0.9687, 0.4375, 1.0, 0.4375, 0.9687, 0.375, 0.9375, 0.375, 0.9375, 0.4375, 0.9687, 0.4375, 0.9375, 0.375, 0.9062, 0.375, 0.9062, 0.4375, 0.9375, 0.4375, 0.9062, 0.375, 0.875, 0.375, 0.875, 0.4375, 0.9062, 0.4375, 0.875, 0.375, 0.8437, 0.375, 0.8437, 0.4375, 0.875, 0.4375, 0.8437, 0.375, 0.8125, 0.375, 0.8125, 0.4375, 0.8437, 0.4375, 0.75, 0.875, 0.75, 0.9375, 0.7188, 0.9375, 0.7188, 0.875, 0.625, 0.6875, 0.5938, 0.6875, 0.5938, 0.75, 0.625, 0.75, 0.5938, 0.6875, 0.5625, 0.6875, 0.5625, 0.75, 0.5938, 0.75, 0.5625, 0.6875, 0.5312, 0.6875, 0.5312, 0.75, 0.5625, 0.75, 0.5312, 0.6875, 0.5, 0.6875, 0.5, 0.75, 0.5312, 0.75, 0.5, 0.6875, 0.4688, 0.6875, 0.4688, 0.75, 0.5, 0.75, 0.4688, 0.6875, 0.4375, 0.6875, 0.4375, 0.75, 0.4688, 0.75, 0.4375, 0.6875, 0.4062, 0.6875, 0.4062, 0.75, 0.4375, 0.75, 0.4062, 0.6875, 0.375, 0.6875, 0.375, 0.75, 0.4062, 0.75, 0.375, 0.6875, 0.3438, 0.6875, 0.3438, 0.75, 0.375, 0.75, 0.3438, 0.6875, 0.3125, 0.6875, 0.3125, 0.75, 0.3438, 0.75, 0.3125, 0.6875, 0.2812, 0.6875, 0.2812, 0.75, 0.3125, 0.75, 0.2812, 0.6875, 0.25, 0.6875, 0.25, 0.75, 0.2812, 0.75, 0.25, 0.6875, 0.2188, 0.6875, 0.2188, 0.75, 0.25, 0.75, 0.2188, 0.6875, 0.1875, 0.6875, 0.1875, 0.75, 0.2188, 0.75, 0.1875, 0.6875, 0.1562, 0.6875, 0.1562, 0.75, 0.1875, 0.75, 0.1562, 0.6875, 0.125, 0.6875, 0.125, 0.75, 0.1562, 0.75, 0.125, 0.6875, 0.09375, 0.6875, 0.09375, 0.75, 0.125, 0.75, 0.09375, 0.6875, 0.0625, 0.6875, 0.0625, 0.75, 0.09375, 0.75, 0.0625, 0.6875, 0.03125, 0.6875, 0.03125, 0.75, 0.0625, 0.75, 0.03125, 0.6875, 0.0, 0.6875, 0.0, 0.75, 0.03125, 0.75, 1.0, 0.6875, 0.9687, 0.6875, 0.9687, 0.75, 1.0, 0.75, 0.9687, 0.6875, 0.9375, 0.6875, 0.9375, 0.75, 0.9687, 0.75, 0.9375, 0.6875, 0.9062, 0.6875, 0.9062, 0.75, 0.9375, 0.75, 0.9062, 0.6875, 0.875, 0.6875, 0.875, 0.75, 0.9062, 0.75, 0.875, 0.6875, 0.8437, 0.6875, 0.8437, 0.75, 0.875, 0.75, 0.8437, 0.6875, 0.8125, 0.6875, 0.8125, 0.75, 0.8437, 0.75, 0.8125, 0.6875, 0.7812, 0.6875, 0.7812, 0.75, 0.8125, 0.75, 0.0625, 0.9375, 0.04687, 1.0, 0.03125, 0.9375, 0.09375, 0.9375, 0.07812, 1.0, 0.0625, 0.9375, 0.09375, 0.875, 0.09375, 0.9375, 0.0625, 0.9375, 0.0625, 0.875, 0.125, 0.875, 0.125, 0.9375, 0.09375, 0.9375, 0.09375, 0.875, 0.125, 0.9375, 0.1094, 1.0, 0.09375, 0.9375, 0.1562, 0.875, 0.1562, 0.9375, 0.125, 0.9375, 0.125, 0.875, 0.1562, 0.9375, 0.1406, 1.0, 0.125, 0.9375, 0.1875, 0.875, 0.1875, 0.9375, 0.1562, 0.9375, 0.1562, 0.875, 0.1875, 0.9375, 0.1719, 1.0, 0.1562, 0.9375, 0.2188, 0.875, 0.2188, 0.9375, 0.1875, 0.9375, 0.1875, 0.875, 0.2188, 0.9375, 0.2031, 1.0, 0.1875, 0.9375, 0.25, 0.875, 0.25, 0.9375, 0.2188, 0.9375, 0.2188, 0.875, 0.25, 0.9375, 0.2344, 1.0, 0.2188, 0.9375, 0.2812, 0.875, 0.2812, 0.9375, 0.25, 0.9375, 0.25, 0.875, 0.2812, 0.9375, 0.2656, 1.0, 0.25, 0.9375, 0.3125, 0.875, 0.3125, 0.9375, 0.2812, 0.9375, 0.2812, 0.875, 0.3125, 0.9375, 0.2969, 1.0, 0.2812, 0.9375, 0.3438, 0.875, 0.3438, 0.9375, 0.3125, 0.9375, 0.3125, 0.875, 0.3438, 0.9375, 0.3281, 1.0, 0.3125, 0.9375, 0.375, 0.875, 0.375, 0.9375, 0.3438, 0.9375, 0.3438, 0.875, 0.375, 0.9375, 0.3594, 1.0, 0.3438, 0.9375, 0.4062, 0.875, 0.4062, 0.9375, 0.375, 0.9375, 0.375, 0.875, 0.4062, 0.9375, 0.3906, 1.0, 0.375, 0.9375, 0.4375, 0.875, 0.4375, 0.9375, 0.4062, 0.9375, 0.4062, 0.875, 0.4375, 0.9375, 0.4219, 1.0, 0.4062, 0.9375, 0.4688, 0.875, 0.4688, 0.9375, 0.4375, 0.9375, 0.4375, 0.875, 0.4688, 0.9375, 0.4531, 1.0, 0.4375, 0.9375, 0.5, 0.875, 0.5, 0.9375, 0.4688, 0.9375, 0.4688, 0.875, 0.5, 0.9375, 0.4844, 1.0, 0.4688, 0.9375, 0.5312, 0.875, 0.5312, 0.9375, 0.5, 0.9375, 0.5, 0.875, 0.5312, 0.9375, 0.5156, 1.0, 0.5, 0.9375, 0.5625, 0.875, 0.5625, 0.9375, 0.5312, 0.9375, 0.5312, 0.875, 0.5625, 0.9375, 0.5469, 1.0, 0.5312, 0.9375, 0.5938, 0.875, 0.5938, 0.9375, 0.5625, 0.9375, 0.5625, 0.875, 0.5938, 0.9375, 0.5781, 1.0, 0.5625, 0.9375, 0.625, 0.875, 0.625, 0.9375, 0.5938, 0.9375, 0.5938, 0.875, 0.625, 0.9375, 0.6094, 1.0, 0.5938, 0.9375, 0.6562, 0.875, 0.6562, 0.9375, 0.625, 0.9375, 0.625, 0.875, 0.6562, 0.9375, 0.6406, 1.0, 0.625, 0.9375, 0.6875, 0.875, 0.6875, 0.9375, 0.6562, 0.9375, 0.6562, 0.875, 0.6875, 0.9375, 0.6719, 1.0, 0.6562, 0.9375, 0.7188, 0.875, 0.7188, 0.9375, 0.6875, 0.9375, 0.6875, 0.875, 0.7188, 0.9375, 0.7031, 1.0, 0.6875, 0.9375, 0.6875, 0.8125, 0.6875, 0.875, 0.6562, 0.875, 0.6562, 0.8125, 0.7188, 0.8125, 0.7188, 0.875, 0.6875, 0.875, 0.6875, 0.8125, 0.75, 0.8125, 0.75, 0.875, 0.7188, 0.875, 0.7188, 0.8125, 0.7188, 0.75, 0.7188, 0.8125, 0.6875, 0.8125, 0.6875, 0.75, 0.75, 0.75, 0.75, 0.8125, 0.7188, 0.8125, 0.7188, 0.75, 0.7812, 0.75, 0.7812, 0.8125, 0.75, 0.8125, 0.75, 0.75, 0.7812, 0.8125, 0.7812, 0.875, 0.75, 0.875, 0.75, 0.8125, 0.8125, 0.8125, 0.8125, 0.875, 0.7812, 0.875, 0.7812, 0.8125, 0.8125, 0.75, 0.8125, 0.8125, 0.7812, 0.8125, 0.7812, 0.75, 0.8437, 0.8125, 0.8438, 0.875, 0.8125, 0.875, 0.8125, 0.8125, 0.8437, 0.75, 0.8437, 0.8125, 0.8125, 0.8125, 0.8125, 0.75, 0.875, 0.8125, 0.875, 0.875, 0.8438, 0.875, 0.8437, 0.8125, 0.875, 0.75, 0.875, 0.8125, 0.8437, 0.8125, 0.8437, 0.75, 0.9062, 0.8125, 0.9062, 0.875, 0.875, 0.875, 0.875, 0.8125, 0.9062, 0.75, 0.9062, 0.8125, 0.875, 0.8125, 0.875, 0.75, 0.9375, 0.8125, 0.9375, 0.875, 0.9062, 0.875, 0.9062, 0.8125, 0.9375, 0.75, 0.9375, 0.8125, 0.9062, 0.8125, 0.9062, 0.75, 0.9687, 0.8125, 0.9687, 0.875, 0.9375, 0.875, 0.9375, 0.8125, 0.9687, 0.75, 0.9687, 0.8125, 0.9375, 0.8125, 0.9375, 0.75, 1.0, 0.8125, 1.0, 0.875, 0.9687, 0.875, 0.9687, 0.8125, 1.0, 0.75, 1.0, 0.8125, 0.9687, 0.8125, 0.9687, 0.75, 0.03125, 0.8125, 0.03125, 0.875, 0.0, 0.875, 0.0, 0.8125, 0.03125, 0.75, 0.03125, 0.8125, 0.0, 0.8125, 0.0, 0.75, 0.0625, 0.8125, 0.0625, 0.875, 0.03125, 0.875, 0.03125, 0.8125, 0.0625, 0.75, 0.0625, 0.8125, 0.03125, 0.8125, 0.03125, 0.75, 0.09375, 0.8125, 0.09375, 0.875, 0.0625, 0.875, 0.0625, 0.8125, 0.09375, 0.75, 0.09375, 0.8125, 0.0625, 0.8125, 0.0625, 0.75, 0.125, 0.8125, 0.125, 0.875, 0.09375, 0.875, 0.09375, 0.8125, 0.125, 0.75, 0.125, 0.8125, 0.09375, 0.8125, 0.09375, 0.75, 0.1562, 0.8125, 0.1562, 0.875, 0.125, 0.875, 0.125, 0.8125, 0.1562, 0.75, 0.1562, 0.8125, 0.125, 0.8125, 0.125, 0.75, 0.1875, 0.8125, 0.1875, 0.875, 0.1562, 0.875, 0.1562, 0.8125, 0.1875, 0.75, 0.1875, 0.8125, 0.1562, 0.8125, 0.1562, 0.75, 0.2188, 0.8125, 0.2188, 0.875, 0.1875, 0.875, 0.1875, 0.8125, 0.2188, 0.75, 0.2188, 0.8125, 0.1875, 0.8125, 0.1875, 0.75, 0.25, 0.8125, 0.25, 0.875, 0.2188, 0.875, 0.2188, 0.8125, 0.25, 0.75, 0.25, 0.8125, 0.2188, 0.8125, 0.2188, 0.75, 0.2812, 0.8125, 0.2812, 0.875, 0.25, 0.875, 0.25, 0.8125, 0.2812, 0.75, 0.2812, 0.8125, 0.25, 0.8125, 0.25, 0.75, 0.3125, 0.8125, 0.3125, 0.875, 0.2812, 0.875, 0.2812, 0.8125, 0.3125, 0.75, 0.3125, 0.8125, 0.2812, 0.8125, 0.2812, 0.75, 0.3438, 0.8125, 0.3438, 0.875, 0.3125, 0.875, 0.3125, 0.8125, 0.3438, 0.75, 0.3438, 0.8125, 0.3125, 0.8125, 0.3125, 0.75, 0.375, 0.8125, 0.375, 0.875, 0.3438, 0.875, 0.3438, 0.8125, 0.375, 0.75, 0.375, 0.8125, 0.3438, 0.8125, 0.3438, 0.75, 0.4062, 0.8125, 0.4062, 0.875, 0.375, 0.875, 0.375, 0.8125, 0.4062, 0.75, 0.4062, 0.8125, 0.375, 0.8125, 0.375, 0.75, 0.4375, 0.8125, 0.4375, 0.875, 0.4062, 0.875, 0.4062, 0.8125, 0.4375, 0.75, 0.4375, 0.8125, 0.4062, 0.8125, 0.4062, 0.75, 0.4688, 0.8125, 0.4688, 0.875, 0.4375, 0.875, 0.4375, 0.8125, 0.4688, 0.75, 0.4688, 0.8125, 0.4375, 0.8125, 0.4375, 0.75, 0.5, 0.8125, 0.5, 0.875, 0.4688, 0.875, 0.4688, 0.8125, 0.5, 0.75, 0.5, 0.8125, 0.4688, 0.8125, 0.4688, 0.75, 0.5312, 0.8125, 0.5312, 0.875, 0.5, 0.875, 0.5, 0.8125, 0.5312, 0.75, 0.5312, 0.8125, 0.5, 0.8125, 0.5, 0.75, 0.5625, 0.8125, 0.5625, 0.875, 0.5312, 0.875, 0.5312, 0.8125, 0.5625, 0.75, 0.5625, 0.8125, 0.5312, 0.8125, 0.5312, 0.75, 0.5938, 0.8125, 0.5938, 0.875, 0.5625, 0.875, 0.5625, 0.8125, 0.5938, 0.75, 0.5938, 0.8125, 0.5625, 0.8125, 0.5625, 0.75, 0.625, 0.8125, 0.625, 0.875, 0.5938, 0.875, 0.5938, 0.8125, 0.625, 0.75, 0.625, 0.8125, 0.5938, 0.8125, 0.5938, 0.75, 0.6562, 0.8125, 0.6562, 0.875, 0.625, 0.875, 0.625, 0.8125, 0.6562, 0.75, 0.6562, 0.8125, 0.625, 0.8125, 0.625, 0.75, 0.6875, 0.75, 0.6875, 0.8125, 0.6562, 0.8125, 0.6562, 0.75, 0.6562, 0.6875, 0.6562, 0.75, 0.625, 0.75, 0.625, 0.6875, 0.6875, 0.6875, 0.6875, 0.75, 0.6562, 0.75, 0.6562, 0.6875, 0.7188, 0.6875, 0.7188, 0.75, 0.6875, 0.75, 0.6875, 0.6875, 0.6875, 0.625, 0.6875, 0.6875, 0.6562, 0.6875, 0.6562, 0.625, 0.7188, 0.625, 0.7188, 0.6875, 0.6875, 0.6875, 0.6875, 0.625, 0.75, 0.6875, 0.75, 0.75, 0.7188, 0.75, 0.7188, 0.6875, 0.75, 0.625, 0.75, 0.6875, 0.7188, 0.6875, 0.7188, 0.625, 0.7812, 0.625, 0.7812, 0.6875, 0.75, 0.6875, 0.75, 0.625, 0.7812, 0.6875, 0.7812, 0.75, 0.75, 0.75, 0.75, 0.6875, 0.7812, 0.5625, 0.7812, 0.625, 0.75, 0.625, 0.75, 0.5625, 0.75, 0.5625, 0.75, 0.625, 0.7188, 0.625, 0.7188, 0.5625, 0.8125, 0.625, 0.8125, 0.6875, 0.7812, 0.6875, 0.7812, 0.625, 0.8125, 0.5625, 0.8125, 0.625, 0.7812, 0.625, 0.7812, 0.5625, 0.8437, 0.625, 0.8437, 0.6875, 0.8125, 0.6875, 0.8125, 0.625, 0.8437, 0.5625, 0.8437, 0.625, 0.8125, 0.625, 0.8125, 0.5625, 0.875, 0.625, 0.875, 0.6875, 0.8437, 0.6875, 0.8437, 0.625, 0.875, 0.5625, 0.875, 0.625, 0.8437, 0.625, 0.8437, 0.5625, 0.9062, 0.625, 0.9062, 0.6875, 0.875, 0.6875, 0.875, 0.625, 0.9062, 0.5625, 0.9062, 0.625, 0.875, 0.625, 0.875, 0.5625, 0.9375, 0.625, 0.9375, 0.6875, 0.9062, 0.6875, 0.9062, 0.625, 0.9375, 0.5625, 0.9375, 0.625, 0.9062, 0.625, 0.9062, 0.5625, 0.9687, 0.625, 0.9687, 0.6875, 0.9375, 0.6875, 0.9375, 0.625, 0.9687, 0.5625, 0.9687, 0.625, 0.9375, 0.625, 0.9375, 0.5625, 1.0, 0.625, 1.0, 0.6875, 0.9687, 0.6875, 0.9687, 0.625, 1.0, 0.5625, 1.0, 0.625, 0.9687, 0.625, 0.9687, 0.5625, 0.03125, 0.625, 0.03125, 0.6875, 0.0, 0.6875, 0.0, 0.625, 0.03125, 0.5625, 0.03125, 0.625, 0.0, 0.625, 0.0, 0.5625, 0.0625, 0.625, 0.0625, 0.6875, 0.03125, 0.6875, 0.03125, 0.625, 0.0625, 0.5625, 0.0625, 0.625, 0.03125, 0.625, 0.03125, 0.5625, 0.09375, 0.625, 0.09375, 0.6875, 0.0625, 0.6875, 0.0625, 0.625, 0.09375, 0.5625, 0.09375, 0.625, 0.0625, 0.625, 0.0625, 0.5625, 0.125, 0.625, 0.125, 0.6875, 0.09375, 0.6875, 0.09375, 0.625, 0.125, 0.5625, 0.125, 0.625, 0.09375, 0.625, 0.09375, 0.5625, 0.1562, 0.625, 0.1562, 0.6875, 0.125, 0.6875, 0.125, 0.625, 0.1562, 0.5625, 0.1562, 0.625, 0.125, 0.625, 0.125, 0.5625, 0.1875, 0.625, 0.1875, 0.6875, 0.1562, 0.6875, 0.1562, 0.625, 0.1875, 0.5625, 0.1875, 0.625, 0.1562, 0.625, 0.1562, 0.5625, 0.2188, 0.625, 0.2188, 0.6875, 0.1875, 0.6875, 0.1875, 0.625, 0.2188, 0.5625, 0.2188, 0.625, 0.1875, 0.625, 0.1875, 0.5625, 0.25, 0.625, 0.25, 0.6875, 0.2188, 0.6875, 0.2188, 0.625, 0.25, 0.5625, 0.25, 0.625, 0.2188, 0.625, 0.2188, 0.5625, 0.2812, 0.625, 0.2812, 0.6875, 0.25, 0.6875, 0.25, 0.625, 0.2812, 0.5625, 0.2812, 0.625, 0.25, 0.625, 0.25, 0.5625, 0.3125, 0.625, 0.3125, 0.6875, 0.2812, 0.6875, 0.2812, 0.625, 0.3125, 0.5625, 0.3125, 0.625, 0.2812, 0.625, 0.2812, 0.5625, 0.3438, 0.625, 0.3438, 0.6875, 0.3125, 0.6875, 0.3125, 0.625, 0.3438, 0.5625, 0.3438, 0.625, 0.3125, 0.625, 0.3125, 0.5625, 0.375, 0.625, 0.375, 0.6875, 0.3438, 0.6875, 0.3438, 0.625, 0.375, 0.5625, 0.375, 0.625, 0.3438, 0.625, 0.3438, 0.5625, 0.4062, 0.625, 0.4062, 0.6875, 0.375, 0.6875, 0.375, 0.625, 0.4062, 0.5625, 0.4062, 0.625, 0.375, 0.625, 0.375, 0.5625, 0.4375, 0.625, 0.4375, 0.6875, 0.4062, 0.6875, 0.4062, 0.625, 0.4375, 0.5625, 0.4375, 0.625, 0.4062, 0.625, 0.4062, 0.5625, 0.4687, 0.625, 0.4688, 0.6875, 0.4375, 0.6875, 0.4375, 0.625, 0.4688, 0.5625, 0.4687, 0.625, 0.4375, 0.625, 0.4375, 0.5625, 0.5, 0.625, 0.5, 0.6875, 0.4688, 0.6875, 0.4687, 0.625, 0.5, 0.5625, 0.5, 0.625, 0.4687, 0.625, 0.4688, 0.5625, 0.5312, 0.625, 0.5312, 0.6875, 0.5, 0.6875, 0.5, 0.625, 0.5312, 0.5625, 0.5312, 0.625, 0.5, 0.625, 0.5, 0.5625, 0.5625, 0.625, 0.5625, 0.6875, 0.5312, 0.6875, 0.5312, 0.625, 0.5625, 0.5625, 0.5625, 0.625, 0.5312, 0.625, 0.5312, 0.5625, 0.5938, 0.625, 0.5938, 0.6875, 0.5625, 0.6875, 0.5625, 0.625, 0.5938, 0.5625, 0.5938, 0.625, 0.5625, 0.625, 0.5625, 0.5625, 0.625, 0.625, 0.625, 0.6875, 0.5938, 0.6875, 0.5938, 0.625, 0.625, 0.5625, 0.625, 0.625, 0.5938, 0.625, 0.5938, 0.5625, 0.6562, 0.625, 0.6562, 0.6875, 0.625, 0.6875, 0.625, 0.625, 0.6562, 0.5625, 0.6562, 0.625, 0.625, 0.625, 0.625, 0.5625, 0.6875, 0.5625, 0.6875, 0.625, 0.6562, 0.625, 0.6562, 0.5625, 0.6562, 0.5, 0.6562, 0.5625, 0.625, 0.5625, 0.625, 0.5, 0.6875, 0.5, 0.6875, 0.5625, 0.6562, 0.5625, 0.6562, 0.5, 0.7188, 0.5625, 0.7188, 0.625, 0.6875, 0.625, 0.6875, 0.5625, 0.7188, 0.5, 0.7188, 0.5625, 0.6875, 0.5625, 0.6875, 0.5, 0.75, 0.5, 0.75, 0.5625, 0.7188, 0.5625, 0.7188, 0.5, 0.7812, 0.5, 0.7812, 0.5625, 0.75, 0.5625, 0.75, 0.5, 0.8125, 0.5, 0.8125, 0.5625, 0.7812, 0.5625, 0.7812, 0.5, 0.8437, 0.5, 0.8437, 0.5625, 0.8125, 0.5625, 0.8125, 0.5, 0.8437, 0.4375, 0.8437, 0.5, 0.8125, 0.5, 0.8125, 0.4375, 0.875, 0.5, 0.875, 0.5625, 0.8437, 0.5625, 0.8437, 0.5, 0.875, 0.4375, 0.875, 0.5, 0.8437, 0.5, 0.8437, 0.4375, 0.9062, 0.5, 0.9062, 0.5625, 0.875, 0.5625, 0.875, 0.5, 0.9062, 0.4375, 0.9062, 0.5, 0.875, 0.5, 0.875, 0.4375, 0.9375, 0.5, 0.9375, 0.5625, 0.9062, 0.5625, 0.9062, 0.5, 0.9375, 0.4375, 0.9375, 0.5, 0.9062, 0.5, 0.9062, 0.4375, 0.9687, 0.5, 0.9687, 0.5625, 0.9375, 0.5625, 0.9375, 0.5, 0.9687, 0.4375, 0.9687, 0.5, 0.9375, 0.5, 0.9375, 0.4375, 1.0, 0.5, 1.0, 0.5625, 0.9687, 0.5625, 0.9687, 0.5, 1.0, 0.4375, 1.0, 0.5, 0.9687, 0.5, 0.9687, 0.4375, 0.03125, 0.5, 0.03125, 0.5625, 0.0, 0.5625, 0.0, 0.5, 0.03125, 0.4375, 0.03125, 0.5, 0.0, 0.5, 0.0, 0.4375, 0.0625, 0.5, 0.0625, 0.5625, 0.03125, 0.5625, 0.03125, 0.5, 0.0625, 0.4375, 0.0625, 0.5, 0.03125, 0.5, 0.03125, 0.4375, 0.09375, 0.5, 0.09375, 0.5625, 0.0625, 0.5625, 0.0625, 0.5, 0.09375, 0.4375, 0.09375, 0.5, 0.0625, 0.5, 0.0625, 0.4375, 0.125, 0.5, 0.125, 0.5625, 0.09375, 0.5625, 0.09375, 0.5, 0.125, 0.4375, 0.125, 0.5, 0.09375, 0.5, 0.09375, 0.4375, 0.1562, 0.5, 0.1562, 0.5625, 0.125, 0.5625, 0.125, 0.5, 0.1562, 0.4375, 0.1562, 0.5, 0.125, 0.5, 0.125, 0.4375, 0.1875, 0.5, 0.1875, 0.5625, 0.1562, 0.5625, 0.1562, 0.5, 0.1875, 0.4375, 0.1875, 0.5, 0.1562, 0.5, 0.1562, 0.4375, 0.2188, 0.5, 0.2188, 0.5625, 0.1875, 0.5625, 0.1875, 0.5, 0.2188, 0.4375, 0.2188, 0.5, 0.1875, 0.5, 0.1875, 0.4375, 0.25, 0.5, 0.25, 0.5625, 0.2188, 0.5625, 0.2188, 0.5, 0.25, 0.4375, 0.25, 0.5, 0.2188, 0.5, 0.2188, 0.4375, 0.2812, 0.5, 0.2812, 0.5625, 0.25, 0.5625, 0.25, 0.5, 0.2812, 0.4375, 0.2812, 0.5, 0.25, 0.5, 0.25, 0.4375, 0.3125, 0.5, 0.3125, 0.5625, 0.2812, 0.5625, 0.2812, 0.5, 0.3125, 0.4375, 0.3125, 0.5, 0.2812, 0.5, 0.2812, 0.4375, 0.3438, 0.5, 0.3438, 0.5625, 0.3125, 0.5625, 0.3125, 0.5, 0.3438, 0.4375, 0.3438, 0.5, 0.3125, 0.5, 0.3125, 0.4375, 0.375, 0.5, 0.375, 0.5625, 0.3438, 0.5625, 0.3438, 0.5, 0.375, 0.4375, 0.375, 0.5, 0.3438, 0.5, 0.3438, 0.4375, 0.4062, 0.5, 0.4062, 0.5625, 0.375, 0.5625, 0.375, 0.5, 0.4062, 0.4375, 0.4062, 0.5, 0.375, 0.5, 0.375, 0.4375, 0.4375, 0.5, 0.4375, 0.5625, 0.4062, 0.5625, 0.4062, 0.5, 0.4375, 0.4375, 0.4375, 0.5, 0.4062, 0.5, 0.4062, 0.4375, 0.4688, 0.5, 0.4688, 0.5625, 0.4375, 0.5625, 0.4375, 0.5, 0.4688, 0.4375, 0.4688, 0.5, 0.4375, 0.5, 0.4375, 0.4375, 0.5, 0.5, 0.5, 0.5625, 0.4688, 0.5625, 0.4688, 0.5, 0.5, 0.4375, 0.5, 0.5, 0.4688, 0.5, 0.4688, 0.4375, 0.5312, 0.5, 0.5312, 0.5625, 0.5, 0.5625, 0.5, 0.5, 0.5312, 0.4375, 0.5312, 0.5, 0.5, 0.5, 0.5, 0.4375, 0.5625, 0.5, 0.5625, 0.5625, 0.5312, 0.5625, 0.5312, 0.5, 0.5625, 0.4375, 0.5625, 0.5, 0.5312, 0.5, 0.5312, 0.4375, 0.5938, 0.5, 0.5938, 0.5625, 0.5625, 0.5625, 0.5625, 0.5, 0.5938, 0.4375, 0.5938, 0.5, 0.5625, 0.5, 0.5625, 0.4375, 0.625, 0.5, 0.625, 0.5625, 0.5938, 0.5625, 0.5938, 0.5, 0.625, 0.4375, 0.625, 0.5, 0.5938, 0.5, 0.5938, 0.4375, 0.6562, 0.4375, 0.6562, 0.5, 0.625, 0.5, 0.625, 0.4375, 0.625, 0.375, 0.625, 0.4375, 0.5938, 0.4375, 0.5938, 0.375, 0.6562, 0.375, 0.6562, 0.4375, 0.625, 0.4375, 0.625, 0.375, 0.375, 0.0, 0.625, 0.0, 0.625, 0.25, 0.375, 0.25, 0.375, 0.75, 0.375, 1.0, 0.375, 1.0, 0.375, 0.75, 0.375, 0.5, 0.625, 0.5, 0.625, 0.75, 0.375, 0.75, 0.375, 0.75, 0.625, 0.75, 0.625, 1.0, 0.375, 1.0, 0.125, 0.5, 0.375, 0.5, 0.375, 0.75, 0.125, 0.75, 0.5938, 0.375, 0.5938, 0.4375, 0.5625, 0.4375, 0.5625, 0.375, 0.5625, 0.375, 0.5625, 0.4375, 0.5312, 0.4375, 0.5312, 0.375, 0.5312, 0.375, 0.5312, 0.4375, 0.5, 0.4375, 0.5, 0.375, 0.5, 0.375, 0.5, 0.4375, 0.4688, 0.4375, 0.4687, 0.375, 0.4687, 0.375, 0.4688, 0.4375, 0.4375, 0.4375, 0.4375, 0.375, 0.4375, 0.375, 0.4375, 0.4375, 0.4062, 0.4375, 0.4062, 0.375, 0.4062, 0.375, 0.4062, 0.4375, 0.375, 0.4375, 0.375, 0.375, 0.375, 0.375, 0.375, 0.4375, 0.3438, 0.4375, 0.3438, 0.375, 0.3438, 0.375, 0.3438, 0.4375, 0.3125, 0.4375, 0.3125, 0.375, 0.3125, 0.375, 0.3125, 0.4375, 0.2812, 0.4375, 0.2812, 0.375, 0.2812, 0.375, 0.2812, 0.4375, 0.25, 0.4375, 0.25, 0.375, 0.25, 0.375, 0.25, 0.4375, 0.2188, 0.4375, 0.2188, 0.375, 0.2188, 0.375, 0.2188, 0.4375, 0.1875, 0.4375, 0.1875, 0.375, 0.1875, 0.375, 0.1875, 0.4375, 0.1562, 0.4375, 0.1562, 0.375, 0.1562, 0.375, 0.1562, 0.4375, 0.125, 0.4375, 0.125, 0.375, 0.125, 0.375, 0.125, 0.4375, 0.09375, 0.4375, 0.09375, 0.375, 0.09375, 0.375, 0.09375, 0.4375, 0.0625, 0.4375, 0.0625, 0.375, 0.0625, 0.375, 0.0625, 0.4375, 0.03125, 0.4375, 0.03125, 0.375, 0.03125, 0.375, 0.03125, 0.4375, 0.0, 0.4375, 0.0, 0.375, 1.0, 0.375, 1.0, 0.4375, 0.9687, 0.4375, 0.9687, 0.375, 0.9687, 0.375, 0.9687, 0.4375, 0.9375, 0.4375, 0.9375, 0.375, 0.9375, 0.375, 0.9375, 0.4375, 0.9062, 0.4375, 0.9062, 0.375, 0.9062, 0.375, 0.9062, 0.4375, 0.875, 0.4375, 0.875, 0.375, 0.875, 0.375, 0.875, 0.4375, 0.8437, 0.4375, 0.8437, 0.375, 0.8437, 0.375, 0.8437, 0.4375, 0.8125, 0.4375, 0.8125, 0.375, 0.625, 0.6875, 0.625, 0.75, 0.5938, 0.75, 0.5938, 0.6875, 0.5938, 0.6875, 0.5938, 0.75, 0.5625, 0.75, 0.5625, 0.6875, 0.5625, 0.6875, 0.5625, 0.75, 0.5312, 0.75, 0.5312, 0.6875, 0.5312, 0.6875, 0.5312, 0.75, 0.5, 0.75, 0.5, 0.6875, 0.5, 0.6875, 0.5, 0.75, 0.4688, 0.75, 0.4688, 0.6875, 0.4688, 0.6875, 0.4688, 0.75, 0.4375, 0.75, 0.4375, 0.6875, 0.4375, 0.6875, 0.4375, 0.75, 0.4062, 0.75, 0.4062, 0.6875, 0.4062, 0.6875, 0.4062, 0.75, 0.375, 0.75, 0.375, 0.6875, 0.375, 0.6875, 0.375, 0.75, 0.3438, 0.75, 0.3438, 0.6875, 0.3438, 0.6875, 0.3438, 0.75, 0.3125, 0.75, 0.3125, 0.6875, 0.3125, 0.6875, 0.3125, 0.75, 0.2812, 0.75, 0.2812, 0.6875, 0.2812, 0.6875, 0.2812, 0.75, 0.25, 0.75, 0.25, 0.6875, 0.25, 0.6875, 0.25, 0.75, 0.2188, 0.75, 0.2188, 0.6875, 0.2188, 0.6875, 0.2188, 0.75, 0.1875, 0.75, 0.1875, 0.6875, 0.1875, 0.6875, 0.1875, 0.75, 0.1562, 0.75, 0.1562, 0.6875, 0.1562, 0.6875, 0.1562, 0.75, 0.125, 0.75, 0.125, 0.6875, 0.125, 0.6875, 0.125, 0.75, 0.09375, 0.75, 0.09375, 0.6875, 0.09375, 0.6875, 0.09375, 0.75, 0.0625, 0.75, 0.0625, 0.6875, 0.0625, 0.6875, 0.0625, 0.75, 0.03125, 0.75, 0.03125, 0.6875, 0.03125, 0.6875, 0.03125, 0.75, 0.0, 0.75, 0.0, 0.6875, 1.0, 0.6875, 1.0, 0.75, 0.9687, 0.75, 0.9687, 0.6875, 0.9687, 0.6875, 0.9687, 0.75, 0.9375, 0.75, 0.9375, 0.6875, 0.9375, 0.6875, 0.9375, 0.75, 0.9062, 0.75, 0.9062, 0.6875, 0.9062, 0.6875, 0.9062, 0.75, 0.875, 0.75, 0.875, 0.6875, 0.875, 0.6875, 0.875, 0.75, 0.8437, 0.75, 0.8437, 0.6875, 0.8437, 0.6875, 0.8437, 0.75, 0.8125, 0.75, 0.8125, 0.6875, 0.8125, 0.6875, 0.8125, 0.75, 0.7812, 0.75, 0.7812, 0.6875, 0.6562, 0.5, 0.6875, 0.5, 0.6875, 0.5, 0.6562, 0.5, 0.7812, 0.5, 0.8125, 0.5, 0.8125, 0.5, 0.7812, 0.5, 0.7188, 0.5, 0.75, 0.5, 0.75, 0.5, 0.7188, 0.5, 0.6875, 0.5, 0.7188, 0.5, 0.7188, 0.5, 0.6875, 0.5, 0.8125, 0.5, 0.8125, 0.4375, 0.8125, 0.4375, 0.8125, 0.5, 0.625, 0.5, 0.875, 0.5, 0.875, 0.75, 0.625, 0.75, 0.8125, 0.4375, 0.8125, 0.375, 0.8125, 0.375, 0.8125, 0.4375, 0.625, 0.375, 0.6562, 0.375, 0.6562, 0.375, 0.625, 0.375, 0.5938, 0.375, 0.5625, 0.375, 0.5312, 0.375, 0.5, 0.375, 0.4687, 0.375, 0.4375, 0.375, 0.4062, 0.375, 0.375, 0.375, 0.3438, 0.375, 0.3125, 0.375, 0.2812, 0.375, 0.25, 0.375, 0.2188, 0.375, 0.1875, 0.375, 0.1562, 0.375, 0.125, 0.375, 0.09375, 0.375, 0.0625, 0.375, 0.03125, 0.375, 0.0, 0.375, 0.9687, 0.375, 0.9375, 0.375, 0.9062, 0.375, 0.875, 0.375, 0.8437, 0.375, 0.8125, 0.375, 0.8125, 0.375, 0.8437, 0.375, 0.875, 0.375, 0.9062, 0.375, 0.9375, 0.375, 0.9687, 0.375, 1.0, 0.375, 0.03125, 0.375, 0.0625, 0.375, 0.09375, 0.375, 0.125, 0.375, 0.1562, 0.375, 0.1875, 0.375, 0.2188, 0.375, 0.25, 0.375, 0.2812, 0.375, 0.3125, 0.375, 0.3438, 0.375, 0.375, 0.375, 0.4062, 0.375, 0.4375, 0.375, 0.4687, 0.375, 0.5, 0.375, 0.5312, 0.375, 0.5625, 0.375, 0.5938, 0.375, 0.6562, 0.4375, 0.6562, 0.5, 0.6562, 0.5, 0.6562, 0.4375, 0.75, 0.5, 0.7812, 0.5, 0.7812, 0.5, 0.75, 0.5, 0.6562, 0.375, 0.6562, 0.4375, 0.6562, 0.4375, 0.6562, 0.375, 0.625, 0.5, 0.625, 0.75, 0.625, 0.75, 0.625, 0.5, 0.625, 0.75, 0.625, 0.5, 0.625, 0.5, 0.625, 0.75, 0.125, 0.5, 0.125, 0.75, 0.125, 0.75, 0.125, 0.5, 0.375, 0.5, 0.375, 0.75, 0.375, 0.75, 0.375, 0.5, 0.375, 0.25, 0.625, 0.25, 0.625, 0.5, 0.375, 0.5, 0.375, 0.75, 0.375, 1.0, 0.375, 1.0, 0.375, 0.75, 0.125, 0.5, 0.125, 0.75, 0.125, 0.75, 0.125, 0.5, 0.375, 0.5, 0.375, 0.75, 0.375, 0.75, 0.375, 0.5, 0.375, 0.75, 0.375, 1.0, 0.375, 1.0, 0.375, 0.75, 0.625, 0.5, 0.625, 0.75, 0.625, 0.75, 0.625, 0.5, 0.375, 1.0, 0.375, 0.75, 0.375, 0.75, 0.375, 1.0, 0.625, 0.5, 0.625, 0.75, 0.625, 0.75, 0.625, 0.5, 0.125, 0.5, 0.125, 0.5, 0.125, 0.5, 0.125, 0.5, 0.375, 0.5, 0.375, 0.5, 0.375, 0.5, 0.375, 0.5, 0.375, 0.75, 0.375, 0.75, 0.375, 0.75, 0.375, 0.75, 0.125, 0.75, 0.125, 0.75, 0.125, 0.75, 0.125, 0.75])
me_base_001.materials.append(mat_material)
me_base_001.update()

# ---- objects
ob_base_001 = bpy.data.objects.new('Base.001', me_base_001)

# ---- transforms, parenting, visibility, modifiers, constraints
ob_base_001.location = (0.0, 0.0, -4.5)

# ---- collection membership
col_collection.objects.link(ob_base_001)

# ---- scene / render settings (as saved in the file)
scene.frame_start = 1; scene.frame_end = 250; scene.frame_set(1)
scene.render.engine = 'BLENDER_EEVEE_NEXT'
scene.cycles.sampling_pattern = 'TABULATED_SOBOL'
bpy.context.view_layer.update()

# ---- added for rendering (the .blend has no active camera and no usable light): camera, sun
cam_auto = bpy.data.cameras.new('AutoCamera')
cam_auto.lens = 50.0
cam_auto.sensor_width = 36.0
cam_auto.clip_end = 1000.0
ob_auto_camera = bpy.data.objects.new('AutoCamera', cam_auto)
scene.collection.objects.link(ob_auto_camera)
ob_auto_camera.location = (4.7794, -5.74642, 4.18944)
ob_auto_camera.rotation_euler = (1.09748, -7.21219e-08, 0.694738)
scene.camera = ob_auto_camera
light_auto_sun = bpy.data.lights.new('AutoSun', 'SUN')
light_auto_sun.energy = 3.0
light_auto_sun.angle = 0.0523599
ob_auto_sun = bpy.data.objects.new('AutoSun', light_auto_sun)
scene.collection.objects.link(ob_auto_sun)
ob_auto_sun.rotation_euler = (0.872665, 0.174533, 0.523599)
bpy.context.view_layer.update()
